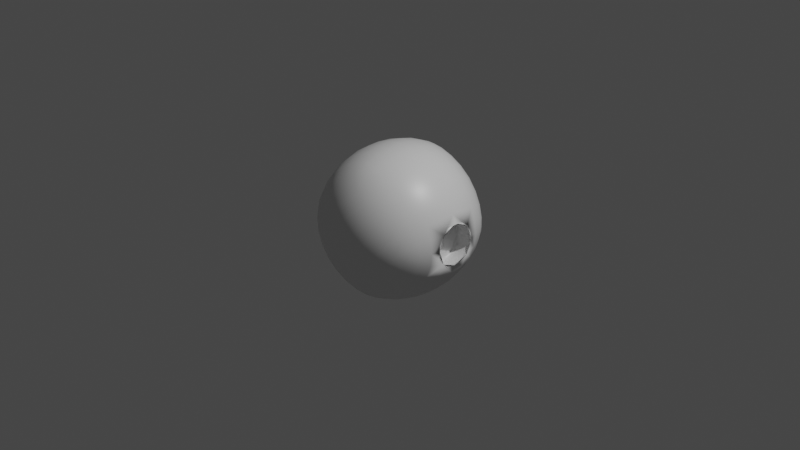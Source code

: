 # Source: howtofix.blend  (saved by Blender 2.82.7; exported with 4.5.12 LTS)
import bpy
from mathutils import Matrix  # noqa: F401  (used for matrix-valued properties, if any)

bpy.ops.wm.read_factory_settings(use_empty=True)
scene = bpy.context.scene
scene.name = 'Scene'

# ---- collections
col_collection = bpy.data.collections.new('Collection'); scene.collection.children.link(col_collection)

# ---- materials (node trees are filled in below, after node groups)
mat_material = bpy.data.materials.new('Material')
mat_material.alpha_threshold = 0.0
mat_material.use_transparent_shadow = False
mat_material.line_color = (0.0, 0.0, 0.0, 1.0)

# ---- material node trees
mat_material.use_nodes = True; mat_material.node_tree.nodes.clear()
_N = mat_material.node_tree.nodes; _L = mat_material.node_tree.links
n0 = _N.new('ShaderNodeOutputMaterial'); n0.name = 'Material Output'; n0.location = (300, 300)
n1 = _N.new('ShaderNodeBsdfPrincipled'); n1.name = 'Principled BSDF'; n1.location = (10, 300)
n1.distribution = 'GGX'
n1.subsurface_method = 'BURLEY'
n1.inputs[2].default_value = 0.4
n1.inputs[3].default_value = 1.45
n1.inputs[27].default_value = (0.0, 0.0, 0.0, 1.0)
n1.inputs[28].default_value = 1.0
_L.new(n1.outputs[0], n0.inputs[0])
n0.is_active_output = True

# ---- world
world_world = bpy.data.worlds.new('World'); scene.world = world_world
world_world.use_nodes = True; world_world.node_tree.nodes.clear()
_N = world_world.node_tree.nodes; _L = world_world.node_tree.links
n0 = _N.new('ShaderNodeOutputWorld'); n0.name = 'World Output'; n0.location = (300, 300)
n1 = _N.new('ShaderNodeBackground'); n1.name = 'Background'; n1.location = (10, 300)
n1.inputs[0].default_value = (0.05088, 0.05088, 0.05088, 1.0)
_L.new(n1.outputs[0], n0.inputs[0])
n0.is_active_output = True
world_world.color = (0.05088, 0.05088, 0.05088)
world_world.use_sun_shadow = False
world_world.sun_shadow_jitter_overblur = 0.0

# ---- cameras
cam_camera = bpy.data.cameras.new('Camera')
cam_camera.clip_end = 100.0
cam_camera.ortho_scale = 7.314

# ---- lights
light_light = bpy.data.lights.new('Light', 'POINT')
light_light.transmission_factor = 0.0
light_light.energy = 1000.0
light_light.shadow_soft_size = 0.1
light_light.shadow_maximum_resolution = 0.006
light_light.use_absolute_resolution = True

# ---- meshes
me_cube = bpy.data.meshes.new('Cube')
me_cube.from_pydata([(0.4266, 0.2319, 0.4266), (0.5426, 0.164, 0.3107), (0.5906, 2.969e-09, 0.2626), (0.5426, -0.164, 0.3107), (0.4266, -0.2319, 0.4266), (0.3107, -0.164, 0.5426), (0.2626, -2.87e-08, 0.5906), (0.3107, 0.164, 0.5426), (0.4586, 0.2274, 0.3947), (0.4893, 0.2141, 0.3639), (0.5177, 0.1927, 0.3355), (0.5129, 0.2319, 0.5129), (0.6262, 0.164, 0.3943), (0.5629, 0.1288, 0.2904), (0.578, 0.08868, 0.2752), (0.5874, 0.04518, 0.2659), (0.6754, 8.731e-09, 0.3475), (0.5874, -0.04518, 0.2659), (0.578, -0.08868, 0.2752), (0.5629, -0.1288, 0.2904), (0.6262, -0.164, 0.3943), (0.5177, -0.1927, 0.3355), (0.4893, -0.2141, 0.3639), (0.4586, -0.2274, 0.3947), (0.5129, -0.2319, 0.5129), (0.3947, -0.2274, 0.4586), (0.3639, -0.2141, 0.4893), (0.3355, -0.1927, 0.5177), (0.3943, -0.164, 0.6262), (0.2904, -0.1288, 0.5629), (0.2752, -0.08868, 0.578), (0.2659, -0.04518, 0.5874), (0.3475, -2.561e-08, 0.6754), (0.2659, 0.04518, 0.5874), (0.2752, 0.08868, 0.578), (0.2904, 0.1288, 0.5629), (0.3943, 0.164, 0.6262), (0.3355, 0.1927, 0.5177), (0.3639, 0.2141, 0.4893), (0.3947, 0.2274, 0.4586), (0.5441, 0.2274, 0.4802), (0.574, 0.2141, 0.4486), (0.6017, 0.1927, 0.4195), (0.6464, 0.1288, 0.3739), (0.6618, 0.08868, 0.359), (0.6717, 0.04518, 0.3502), (0.6717, -0.04518, 0.3502), (0.6618, -0.08868, 0.359), (0.6464, -0.1288, 0.3739), (0.6017, -0.1927, 0.4195), (0.574, -0.2141, 0.4486), (0.5441, -0.2274, 0.4802), (0.4802, -0.2274, 0.5441), (0.4486, -0.2141, 0.574), (0.4195, -0.1927, 0.6017), (0.3739, -0.1288, 0.6464), (0.359, -0.08868, 0.6618), (0.3502, -0.04518, 0.6717), (0.3502, 0.04518, 0.6717), (0.359, 0.08868, 0.6618), (0.3739, 0.1288, 0.6464), (0.4195, 0.1927, 0.6017), (0.4486, 0.2141, 0.574), (0.4802, 0.2274, 0.5441), (0.4266, -9.546e-09, 0.4266), (0.4266, 0.1755, 0.4266), (0.4652, 0.1316, 0.3881), (0.5144, 0.1241, 0.3389), (0.5197, 0.05451, 0.3336), (0.5507, -1.552e-10, 0.3025), (0.5197, -0.05451, 0.3336), (0.5144, -0.1241, 0.3389), (0.4652, -0.1316, 0.3881), (0.4266, -0.1755, 0.4266), (0.3881, -0.1316, 0.4652), (0.3389, -0.1241, 0.5144), (0.3336, -0.05451, 0.5197), (0.3025, -2.401e-08, 0.5507), (0.3336, 0.05451, 0.5197), (0.3389, 0.1241, 0.5144), (0.3881, 0.1316, 0.4652), (0.4846, 0.4846, 0.4846), (0.4846, 0.4846, -0.4846), (0.4846, -0.4846, 0.4846), (0.4846, -0.4846, -0.4846), (-0.4846, 0.4846, 0.4846), (-0.4846, 0.4846, -0.4846), (-0.4846, -0.4846, 0.4846), (-0.4846, -0.4846, -0.4846), (-0.5492, 0.2895, -0.5492), (-0.5802, 1.676e-08, -0.5802), (-0.5492, -0.2895, -0.5492), (0.2895, 0.5492, -0.5492), (1.024e-08, 0.5802, -0.5802), (-0.2895, 0.5492, -0.5492), (0.5492, 0.5492, 0.2895), (0.5802, 0.5802, 2.794e-09), (0.5492, 0.5492, -0.2895), (-0.5492, -0.5492, -0.2895), (-0.5802, -0.5802, 2.794e-09), (-0.5492, -0.5492, 0.2895), (0.5492, -0.5492, 0.2895), (0.5802, -0.5802, 2.794e-09), (0.5492, -0.5492, -0.2895), (-0.5492, 0.5492, 0.2895), (-0.5802, 0.5802, 2.794e-09), (-0.5492, 0.5492, -0.2895), (0.2895, -0.5492, 0.5492), (-2.794e-09, -0.5802, 0.5802), (-0.2895, -0.5492, 0.5492), (0.5472, 0.3039, 0.5472), (0.5472, -0.3039, 0.5472), (-0.2895, -0.5492, -0.5492), (-5.588e-09, -0.5802, -0.5802), (0.2895, -0.5492, -0.5492), (-0.5492, -0.2895, 0.5492), (-0.5802, -1.863e-09, 0.5802), (-0.5492, 0.2895, 0.5492), (-0.2895, 0.5492, 0.5492), (-2.328e-09, 0.5802, 0.5802), (0.2895, 0.5492, 0.5492), (0.5492, -0.2895, -0.5492), (0.5802, -1.863e-09, -0.5802), (0.5492, 0.2895, -0.5492), (0.3042, 0.3057, 0.6965), (0.0, 0.3179, 0.7458), (-0.305, 0.305, 0.6961), (0.3051, -5.588e-09, 0.7535), (-2.794e-09, 1.863e-09, 0.8016), (-0.3179, 1.863e-09, 0.7458), (0.3042, -0.3057, 0.6965), (-4.191e-09, -0.3179, 0.7458), (-0.305, -0.305, 0.6961), (0.305, -0.6961, -0.305), (0.3179, -0.7458, -2.794e-09), (0.305, -0.6961, 0.305), (-6.519e-09, -0.7458, -0.3179), (9.313e-09, -0.8016, 4.657e-09), (9.313e-10, -0.7458, 0.3179), (-0.305, -0.6961, -0.305), (-0.3179, -0.7458, 4.657e-09), (-0.305, -0.6961, 0.305), (-0.6961, -0.305, -0.305), (-0.7458, -0.3179, -3.725e-09), (-0.6961, -0.305, 0.305), (-0.7458, 1.397e-08, -0.3179), (-0.8016, 1.304e-08, 9.313e-10), (-0.7458, 1.863e-09, 0.3179), (-0.6961, 0.305, -0.305), (-0.7458, 0.3179, 4.657e-09), (-0.6961, 0.305, 0.305), (-0.305, 0.305, -0.6961), (-3.725e-09, 0.3179, -0.7458), (0.305, 0.305, -0.6961), (-0.3179, -6.519e-09, -0.7458), (1.863e-09, -5.588e-09, -0.8016), (0.3179, 1.863e-09, -0.7458), (-0.305, -0.305, -0.6961), (6.519e-09, -0.3179, -0.7458), (0.305, -0.305, -0.6961), (0.6961, 0.305, -0.305), (0.7458, 0.3179, -3.725e-09), (0.6965, 0.3057, 0.3042), (0.7458, -6.519e-09, -0.3179), (0.8016, 1.863e-09, 1.863e-09), (0.7535, 2.328e-09, 0.3051), (0.6961, -0.305, -0.305), (0.7458, -0.3179, 8.382e-09), (0.6965, -0.3057, 0.3042), (-0.305, 0.6961, -0.305), (-0.3179, 0.7458, -3.725e-09), (-0.305, 0.6961, 0.305), (1.397e-08, 0.7458, -0.3179), (2.049e-08, 0.8016, 1.863e-09), (-5.588e-09, 0.7458, 0.3179), (0.305, 0.6961, -0.305), (0.3179, 0.7458, 8.382e-09), (0.305, 0.6961, 0.305), (0.4192, 0.1338, 0.6836), (0.4363, 0.1631, 0.6669), (0.4015, -0.06418, 0.7066), (0.4075, -0.1004, 0.697), (0.4075, 0.1004, 0.697), (0.4015, 0.06418, 0.7066), (0.4032, -1.909e-08, 0.7151), (0.4842, -0.2048, 0.6261), (0.513, 0.2158, 0.6037), (0.4842, 0.2048, 0.6261), (0.4583, 0.187, 0.6475), (0.4363, -0.1631, 0.6669), (0.4583, -0.187, 0.6475), (0.4192, -0.1338, 0.6836), (0.6037, 0.2158, 0.513), (0.6261, 0.2048, 0.4842), (0.6037, -0.2158, 0.513), (0.5649, -0.2195, 0.5649), (0.5649, 0.2195, 0.5649), (0.513, -0.2158, 0.6037), (0.6836, 0.1338, 0.4192), (0.697, 0.1004, 0.4075), (0.6836, -0.1338, 0.4192), (0.6669, -0.1631, 0.4363), (0.6475, 0.187, 0.4583), (0.6669, 0.1631, 0.4363), (0.6475, -0.187, 0.4583), (0.6261, -0.2048, 0.4842), (0.7066, 0.06418, 0.4015), (0.7151, 8.848e-09, 0.4032), (0.7066, -0.06418, 0.4015), (0.697, -0.1004, 0.4075), (0.4427, 0.2308, 0.4106), (0.4742, 0.2218, 0.3791), (0.5039, 0.2044, 0.3494), (0.5307, 0.1792, 0.3226), (0.4717, 0.2319, 0.4717), (0.6538, 0.1638, 0.4221), (0.5873, 0.164, 0.3554), (0.5534, 0.1471, 0.2999), (0.5711, 0.1093, 0.2821), (0.5835, 0.06724, 0.2698), (0.5898, 0.02269, 0.2635), (0.7047, 9.895e-09, 0.3787), (0.6355, 6.345e-09, 0.3075), (0.5898, -0.02269, 0.2635), (0.5835, -0.06724, 0.2698), (0.5711, -0.1093, 0.2821), (0.5534, -0.1471, 0.2999), (0.6538, -0.1638, 0.4221), (0.5873, -0.164, 0.3554), (0.5307, -0.1792, 0.3226), (0.5039, -0.2044, 0.3494), (0.4742, -0.2218, 0.3791), (0.4427, -0.2308, 0.4106), (0.5459, -0.2304, 0.5459), (0.4717, -0.2319, 0.4717), (0.4106, -0.2308, 0.4427), (0.3791, -0.2218, 0.4742), (0.3494, -0.2044, 0.5039), (0.3226, -0.1792, 0.5307), (0.4221, -0.1638, 0.6538), (0.3554, -0.164, 0.5873), (0.2999, -0.1471, 0.5534), (0.2821, -0.1093, 0.5711), (0.2698, -0.06724, 0.5835), (0.2635, -0.02269, 0.5898), (0.3787, -2.317e-08, 0.7047), (0.3075, -2.712e-08, 0.6355), (0.2635, 0.02269, 0.5898), (0.2698, 0.06724, 0.5835), (0.2821, 0.1093, 0.5711), (0.2999, 0.1471, 0.5534), (0.4221, 0.1638, 0.6538), (0.3554, 0.164, 0.5873), (0.3226, 0.1792, 0.5307), (0.3494, 0.2044, 0.5039), (0.3791, 0.2218, 0.4742), (0.4106, 0.2308, 0.4427), (0.5592, 0.2218, 0.4641), (0.5882, 0.2044, 0.4336), (0.5287, 0.2308, 0.4966), (0.6144, 0.1792, 0.4063), (0.5625, 0.1927, 0.3803), (0.5342, 0.2141, 0.4088), (0.5036, 0.2274, 0.4397), (0.6548, 0.1093, 0.3657), (0.6675, 0.06724, 0.3538), (0.6369, 0.1471, 0.3834), (0.6745, 0.02269, 0.3481), (0.6322, 0.04518, 0.3107), (0.6228, 0.08868, 0.32), (0.6076, 0.1288, 0.3351), (0.6675, -0.06724, 0.3538), (0.6548, -0.1093, 0.3657), (0.6745, -0.02269, 0.3481), (0.6369, -0.1471, 0.3834), (0.6076, -0.1288, 0.3351), (0.6228, -0.08868, 0.32), (0.6322, -0.04518, 0.3107), (0.5882, -0.2044, 0.4336), (0.5592, -0.2218, 0.4641), (0.6144, -0.1792, 0.4063), (0.5287, -0.2308, 0.4966), (0.5036, -0.2274, 0.4397), (0.5342, -0.2141, 0.4088), (0.5625, -0.1927, 0.3803), (0.4641, -0.2218, 0.5592), (0.4336, -0.2044, 0.5882), (0.4966, -0.2308, 0.5287), (0.4063, -0.1792, 0.6144), (0.3803, -0.1927, 0.5625), (0.4088, -0.2141, 0.5342), (0.4397, -0.2274, 0.5036), (0.3657, -0.1093, 0.6548), (0.3538, -0.06724, 0.6675), (0.3834, -0.1471, 0.6369), (0.3481, -0.02269, 0.6745), (0.3107, -0.04518, 0.6322), (0.32, -0.08868, 0.6228), (0.3351, -0.1288, 0.6076), (0.3538, 0.06724, 0.6675), (0.3657, 0.1093, 0.6548), (0.3481, 0.02269, 0.6745), (0.3834, 0.1471, 0.6369), (0.3351, 0.1288, 0.6076), (0.32, 0.08868, 0.6228), (0.3107, 0.04518, 0.6322), (0.4336, 0.2044, 0.5882), (0.4641, 0.2218, 0.5592), (0.4063, 0.1792, 0.6144), (0.4966, 0.2308, 0.5287), (0.4397, 0.2274, 0.5036), (0.4088, 0.2141, 0.5342), (0.3803, 0.1927, 0.5625), (0.4445, 0.1503, 0.4087), (0.5144, 0.08835, 0.3388), (0.5329, -0.02534, 0.3204), (0.4891, -0.1242, 0.3642), (0.4087, -0.1503, 0.4445), (0.3388, -0.08835, 0.5144), (0.3204, 0.02534, 0.5329), (0.3642, 0.1242, 0.4891), (0.4891, 0.1242, 0.3642), (0.5329, 0.02534, 0.3204), (0.5144, -0.08835, 0.3388), (0.4445, -0.1503, 0.4087), (0.3642, -0.1242, 0.4891), (0.3204, -0.02534, 0.5329), (0.3388, 0.08835, 0.5144), (0.4087, 0.1503, 0.4445), (0.4503, 0.08084, 0.403), (0.4838, 0.03349, 0.3695), (0.4838, -0.03349, 0.3695), (0.4503, -0.08084, 0.403), (0.403, -0.08084, 0.4503), (0.3695, -0.03349, 0.4838), (0.3695, 0.03349, 0.4838), (0.403, 0.08084, 0.4503), (0.443, 0.2015, 0.4103), (0.4778, 0.1746, 0.3755), (0.4103, 0.2015, 0.443), (0.539, 0.1262, 0.3143), (0.5501, 0.07231, 0.3032), (0.5158, 0.1588, 0.3374), (0.5691, -0.02312, 0.2841), (0.5501, -0.07231, 0.3032), (0.5691, 0.02312, 0.2841), (0.5158, -0.1588, 0.3374), (0.4778, -0.1746, 0.3755), (0.539, -0.1262, 0.3143), (0.4103, -0.2015, 0.443), (0.3755, -0.1746, 0.4778), (0.443, -0.2015, 0.4103), (0.3143, -0.1262, 0.539), (0.3032, -0.07231, 0.5501), (0.3374, -0.1588, 0.5158), (0.2841, 0.02312, 0.5691), (0.3032, 0.07231, 0.5501), (0.2841, -0.02312, 0.5691), (0.3374, 0.1588, 0.5158), (0.3755, 0.1746, 0.4778), (0.3143, 0.1262, 0.539), (-0.5166, 0.4077, -0.5166), (-0.5718, 0.1499, -0.5718), (-0.5718, -0.1499, -0.5718), (-0.5166, -0.4077, -0.5166), (0.4077, 0.5166, -0.5166), (0.1499, 0.5718, -0.5718), (-0.1499, 0.5718, -0.5718), (-0.4077, 0.5166, -0.5166), (0.5166, 0.5166, 0.4077), (0.5718, 0.5718, 0.1499), (0.5718, 0.5718, -0.1499), (0.5166, 0.5166, -0.4077), (-0.5166, -0.5166, -0.4077), (-0.5718, -0.5718, -0.1499), (-0.5718, -0.5718, 0.1499), (-0.5166, -0.5166, 0.4077), (0.5166, -0.5166, 0.4077), (0.5718, -0.5718, 0.1499), (0.5718, -0.5718, -0.1499), (0.5166, -0.5166, -0.4077), (-0.5166, 0.5166, 0.4077), (-0.5718, 0.5718, 0.1499), (-0.5718, 0.5718, -0.1499), (-0.5166, 0.5166, -0.4077), (0.4077, -0.5166, 0.5166), (0.1499, -0.5718, 0.5718), (-0.1499, -0.5718, 0.5718), (-0.4077, -0.5166, 0.5166), (0.5163, 0.4095, 0.5163), (0.565, -0.2175, 0.565), (0.5163, -0.4095, 0.5163), (-0.4077, -0.5166, -0.5166), (-0.1499, -0.5718, -0.5718), (0.1499, -0.5718, -0.5718), (0.4077, -0.5166, -0.5166), (-0.5166, -0.4077, 0.5166), (-0.5718, -0.1499, 0.5718), (-0.5718, 0.1499, 0.5718), (-0.5166, 0.4077, 0.5166), (-0.4077, 0.5166, 0.5166), (-0.1499, 0.5718, 0.5718), (0.1499, 0.5718, 0.5718), (0.4077, 0.5166, 0.5166), (0.5166, -0.4077, -0.5166), (0.5718, -0.1499, -0.5718), (0.5718, 0.1499, -0.5718), (0.5166, 0.4077, -0.5166), (0.1564, 0.3142, 0.7332), (-0.1565, 0.3141, 0.7332), (0.3095, 0.158, 0.7357), (-4.657e-10, 0.1625, 0.7876), (-0.3141, 0.1565, 0.7332), (0.1609, 2.794e-09, 0.7886), (-0.1625, 4.424e-09, 0.7876), (0.3095, -0.158, 0.7357), (-4.657e-09, -0.1625, 0.7876), (-0.3141, -0.1565, 0.7332), (0.1564, -0.3142, 0.7332), (-0.1565, -0.3141, 0.7332), (0.2945, 0.4378, 0.6352), (-1.863e-09, 0.4591, 0.6763), (-0.2946, 0.4378, 0.6352), (-0.4378, 0.2946, 0.6352), (-0.4591, 4.424e-09, 0.6763), (-0.4378, -0.2946, 0.6352), (-0.2946, -0.4378, 0.6352), (-7.334e-09, -0.4591, 0.6763), (0.2945, -0.4378, 0.6352), (0.4357, -0.2995, 0.6354), (0.4017, -1.339e-08, 0.7152), (0.4357, 0.2995, 0.6354), (0.3141, -0.7332, -0.1565), (0.3141, -0.7332, 0.1565), (0.1565, -0.7332, -0.3141), (0.1625, -0.7876, 1.164e-10), (0.1565, -0.7332, 0.3141), (6.985e-10, -0.7876, -0.1625), (8.033e-09, -0.7876, 0.1625), (-0.1565, -0.7332, -0.3141), (-0.1625, -0.7876, 1.979e-09), (-0.1565, -0.7332, 0.3141), (-0.3141, -0.7332, -0.1565), (-0.3141, -0.7332, 0.1565), (0.4378, -0.6352, -0.2946), (0.4591, -0.6763, 1.979e-09), (0.4378, -0.6352, 0.2946), (0.2946, -0.6352, 0.4378), (6.985e-10, -0.6763, 0.4591), (-0.2946, -0.6352, 0.4378), (-0.4378, -0.6352, 0.2946), (-0.4591, -0.6763, 3.609e-09), (-0.4378, -0.6352, -0.2946), (-0.2946, -0.6352, -0.4378), (-9.197e-09, -0.6763, -0.4591), (0.2946, -0.6352, -0.4378), (-0.7332, -0.3141, -0.1565), (-0.7332, -0.3141, 0.1565), (-0.7332, -0.1565, -0.3141), (-0.7876, -0.1625, -3.609e-09), (-0.7332, -0.1565, 0.3141), (-0.7876, 1.42e-08, -0.1625), (-0.7876, 6.752e-09, 0.1625), (-0.7332, 0.1565, -0.3141), (-0.7876, 0.1625, 3.842e-09), (-0.7332, 0.1565, 0.3141), (-0.7332, 0.3141, -0.1565), (-0.7332, 0.3141, 0.1565), (-0.6352, -0.4378, -0.2946), (-0.6763, -0.4591, 0.0), (-0.6352, -0.4378, 0.2946), (-0.6352, -0.2946, 0.4378), (-0.6763, 3.027e-09, 0.4591), (-0.6352, 0.2946, 0.4378), (-0.6352, 0.4378, 0.2946), (-0.6763, 0.4591, 7.334e-09), (-0.6352, 0.4378, -0.2946), (-0.6352, 0.2946, -0.4378), (-0.6763, 1.292e-08, -0.4591), (-0.6352, -0.2946, -0.4378), (-0.1565, 0.3141, -0.7332), (0.1565, 0.3141, -0.7332), (-0.3141, 0.1565, -0.7332), (-1.63e-09, 0.1625, -0.7876), (0.3141, 0.1565, -0.7332), (-0.1625, -3.027e-09, -0.7876), (0.1625, 6.985e-10, -0.7876), (-0.3141, -0.1565, -0.7332), (7.334e-09, -0.1625, -0.7876), (0.3141, -0.1565, -0.7332), (-0.1565, -0.3141, -0.7332), (0.1565, -0.3141, -0.7332), (-0.2946, 0.4378, -0.6352), (3.725e-09, 0.4591, -0.6763), (0.2946, 0.4378, -0.6352), (0.4378, 0.2946, -0.6352), (0.4591, 6.985e-10, -0.6763), (0.4378, -0.2946, -0.6352), (0.2946, -0.4378, -0.6352), (3.609e-09, -0.4591, -0.6763), (-0.2946, -0.4378, -0.6352), (-0.4378, -0.2946, -0.6352), (-0.4591, -1.746e-09, -0.6763), (-0.4378, 0.2946, -0.6352), (0.7332, 0.3141, -0.1565), (0.7332, 0.3142, 0.1564), (0.7332, 0.1565, -0.3141), (0.7876, 0.1625, -1.63e-09), (0.7357, 0.158, 0.3095), (0.7876, 6.985e-10, -0.1625), (0.7886, 0.0, 0.1609), (0.7332, -0.1565, -0.3141), (0.7876, -0.1625, 7.567e-09), (0.7357, -0.158, 0.3095), (0.7332, -0.3141, -0.1565), (0.7332, -0.3142, 0.1564), (0.6352, 0.4378, -0.2946), (0.6763, 0.4591, 1.863e-09), (0.6352, 0.4378, 0.2945), (0.6354, 0.2995, 0.4357), (0.7152, 1.397e-09, 0.4017), (0.6354, -0.2995, 0.4357), (0.6352, -0.4378, 0.2945), (0.6763, -0.4591, 8.382e-09), (0.6352, -0.4378, -0.2946), (0.6352, -0.2946, -0.4378), (0.6763, -5.472e-09, -0.4591), (0.6352, 0.2946, -0.4378), (-0.3141, 0.7332, -0.1565), (-0.3141, 0.7332, 0.1565), (-0.1565, 0.7332, -0.3141), (-0.1625, 0.7876, -3.492e-09), (-0.1565, 0.7332, 0.3141), (1.42e-08, 0.7876, -0.1625), (6.752e-09, 0.7876, 0.1625), (0.1565, 0.7332, -0.3141), (0.1625, 0.7876, 7.567e-09), (0.1565, 0.7332, 0.3141), (0.3141, 0.7332, -0.1565), (0.3141, 0.7332, 0.1565), (-0.4378, 0.6352, -0.2946), (-0.4591, 0.6763, 0.0), (-0.4378, 0.6352, 0.2946), (-0.2946, 0.6352, 0.4378), (-4.424e-09, 0.6763, 0.4591), (0.2946, 0.6352, 0.4378), (0.4378, 0.6352, 0.2946), (0.4591, 0.6763, 1.106e-08), (0.4378, 0.6352, -0.2946), (0.2946, 0.6352, -0.4378), (1.292e-08, 0.6763, -0.4591), (-0.2946, 0.6352, -0.4378), (0.4311, 0.1502, 0.6768), (0.4182, 0.1222, 0.6902), (0.4182, -0.1222, 0.6902), (0.4104, 0.09122, 0.7006), (0.4078, 0.05574, 0.7082), (0.4078, -0.05574, 0.7082), (0.4104, -0.09122, 0.7006), (0.4945, 0.2053, 0.6233), (0.4699, 0.1924, 0.6427), (0.4485, -0.1738, 0.6608), (0.4699, -0.1924, 0.6427), (0.4485, 0.1738, 0.6608), (0.4311, -0.1502, 0.6768), (0.602, 0.2122, 0.5233), (0.6233, 0.2053, 0.4945), (0.6233, -0.2053, 0.4945), (0.602, -0.2122, 0.5233), (0.5233, 0.2122, 0.602), (0.4945, -0.2053, 0.6233), (0.5233, -0.2122, 0.602), (0.6768, 0.1502, 0.4311), (0.6902, 0.1222, 0.4182), (0.6902, -0.1222, 0.4182), (0.6768, -0.1502, 0.4311), (0.6427, 0.1924, 0.4699), (0.6608, 0.1738, 0.4485), (0.6608, -0.1738, 0.4485), (0.6427, -0.1924, 0.4699), (0.7006, 0.09122, 0.4104), (0.7082, 0.05574, 0.4078), (0.7082, -0.05574, 0.4078), (0.7006, -0.09122, 0.4104), (0.5093, -0.2255, 0.5774), (0.5774, -0.2255, 0.5093), (0.4473, 0.1918, 0.6306), (0.4768, -0.2126, 0.6048), (0.4021, 0.1296, 0.6734), (0.4768, 0.2126, 0.6048), (0.6734, 0.1296, 0.4021), (0.6306, 0.1918, 0.4473), (0.6887, 0.09052, 0.3881), (0.3804, -0.04817, 0.6994), (0.6306, -0.1918, 0.4473), (0.6734, -0.1296, 0.4021), (0.5459, 0.2304, 0.5459), (0.3804, 0.04817, 0.6994), (0.6048, -0.2126, 0.4768), (0.3881, 0.09052, 0.6887), (0.5774, 0.2255, 0.5093), (0.565, 0.2175, 0.565), (0.4021, -0.1296, 0.6734), (0.6048, 0.2126, 0.4768), (0.4473, -0.1918, 0.6306), (0.3881, -0.09052, 0.6887), (0.5093, 0.2255, 0.5774), (0.6994, -0.04817, 0.3804), (0.6994, 0.04817, 0.3804), (0.6887, -0.09052, 0.3881), (0.5919, 0.2196, 0.4924), (0.6185, 0.2028, 0.4615), (0.4877, 0.2308, 0.4556), (0.564, 0.2284, 0.5261), (0.6429, 0.1785, 0.4342), (0.5754, 0.1792, 0.3674), (0.5487, 0.2044, 0.3942), (0.5191, 0.2218, 0.424), (0.6816, 0.111, 0.3948), (0.6946, 0.07036, 0.384), (0.5981, 0.1471, 0.3446), (0.6642, 0.1475, 0.4117), (0.7027, 0.02684, 0.3796), (0.6347, 0.02269, 0.3083), (0.6283, 0.06724, 0.3146), (0.6159, 0.1093, 0.3269), (0.6946, -0.07036, 0.384), (0.6816, -0.111, 0.3948), (0.6347, -0.02269, 0.3083), (0.7027, -0.02684, 0.3796), (0.6642, -0.1475, 0.4117), (0.5981, -0.1471, 0.3446), (0.6159, -0.1093, 0.3269), (0.6283, -0.06724, 0.3146), (0.6185, -0.2028, 0.4615), (0.5919, -0.2196, 0.4924), (0.5754, -0.1792, 0.3674), (0.6429, -0.1785, 0.4342), (0.564, -0.2284, 0.5261), (0.4877, -0.2308, 0.4556), (0.5191, -0.2218, 0.424), (0.5487, -0.2044, 0.3942), (0.4924, -0.2196, 0.5919), (0.4615, -0.2028, 0.6185), (0.4556, -0.2308, 0.4877), (0.5261, -0.2284, 0.564), (0.4342, -0.1785, 0.6429), (0.3674, -0.1792, 0.5754), (0.3942, -0.2044, 0.5487), (0.424, -0.2218, 0.5191), (0.3948, -0.111, 0.6816), (0.384, -0.07036, 0.6946), (0.3446, -0.1471, 0.5981), (0.4117, -0.1475, 0.6642), (0.3796, -0.02684, 0.7027), (0.3083, -0.02269, 0.6347), (0.3146, -0.06724, 0.6283), (0.3269, -0.1093, 0.6159), (0.384, 0.07036, 0.6946), (0.3948, 0.111, 0.6816), (0.3083, 0.02269, 0.6347), (0.3796, 0.02684, 0.7027), (0.4117, 0.1475, 0.6642), (0.3446, 0.1471, 0.5981), (0.3269, 0.1093, 0.6159), (0.3146, 0.06724, 0.6283), (0.4615, 0.2028, 0.6185), (0.4924, 0.2196, 0.5919), (0.3674, 0.1792, 0.5754), (0.4342, 0.1785, 0.6429), (0.5261, 0.2284, 0.564), (0.4556, 0.2308, 0.4877), (0.424, 0.2218, 0.5191), (0.3942, 0.2044, 0.5487), (0.4266, 0.1112, 0.4266), (0.4822, 0.07863, 0.371), (0.5053, -5.2e-09, 0.348), (0.4822, -0.07863, 0.371), (0.4266, -0.1112, 0.4266), (0.371, -0.07863, 0.4822), (0.348, -1.763e-08, 0.5053), (0.371, 0.07863, 0.4822), (0.4266, 0.2162, 0.4266), (0.4599, 0.187, 0.3933), (0.3933, 0.187, 0.4599), (0.5347, 0.1529, 0.3185), (0.5437, 0.09897, 0.3096), (0.4966, 0.1655, 0.3566), (0.5795, 2.813e-09, 0.2737), (0.5589, -0.04708, 0.2944), (0.5589, 0.04708, 0.2944), (0.5347, -0.1529, 0.3185), (0.4966, -0.1655, 0.3566), (0.5437, -0.09897, 0.3096), (0.4266, -0.2162, 0.4266), (0.3933, -0.187, 0.4599), (0.4599, -0.187, 0.3933), (0.3185, -0.1529, 0.5347), (0.3096, -0.09897, 0.5437), (0.3566, -0.1655, 0.4966), (0.2737, -2.816e-08, 0.5795), (0.2944, 0.04708, 0.5589), (0.2944, -0.04708, 0.5589), (0.3185, 0.1529, 0.5347), (0.3566, 0.1655, 0.4966), (0.3096, 0.09897, 0.5437), (0.1601, 0.1609, 0.7743), (-0.1607, 0.1607, 0.7739), (0.1601, -0.1609, 0.7743), (-0.1607, -0.1607, 0.7739), (0.4183, 0.4191, 0.5866), (0.152, 0.4531, 0.6656), (-0.152, 0.4531, 0.6656), (-0.4185, 0.4185, 0.5865), (-0.4531, 0.152, 0.6656), (-0.4531, -0.152, 0.6656), (-0.4185, -0.4185, 0.5865), (-0.152, -0.4531, 0.6656), (0.152, -0.4531, 0.6656), (0.4183, -0.4191, 0.5866), (0.4495, 0.1588, 0.6734), (0.1607, -0.7739, -0.1607), (0.1607, -0.7739, 0.1607), (-0.1607, -0.7739, -0.1607), (-0.1607, -0.7739, 0.1607), (0.4185, -0.5865, -0.4185), (0.4531, -0.6656, -0.152), (0.4531, -0.6656, 0.152), (0.4185, -0.5865, 0.4185), (0.152, -0.6656, 0.4531), (-0.152, -0.6656, 0.4531), (-0.4185, -0.5865, 0.4185), (-0.4531, -0.6656, 0.152), (-0.4531, -0.6656, -0.152), (-0.4185, -0.5865, -0.4185), (-0.152, -0.6656, -0.4531), (0.152, -0.6656, -0.4531), (-0.7739, -0.1607, -0.1607), (-0.7739, -0.1607, 0.1607), (-0.7739, 0.1607, -0.1607), (-0.7739, 0.1607, 0.1607), (-0.5865, -0.4185, -0.4185), (-0.6656, -0.4531, -0.152), (-0.6656, -0.4531, 0.152), (-0.5865, -0.4185, 0.4185), (-0.6656, -0.152, 0.4531), (-0.6656, 0.152, 0.4531), (-0.5865, 0.4185, 0.4185), (-0.6656, 0.4531, 0.152), (-0.6656, 0.4531, -0.152), (-0.5865, 0.4185, -0.4185), (-0.6656, 0.152, -0.4531), (-0.6656, -0.152, -0.4531), (-0.1607, 0.1607, -0.7739), (0.1607, 0.1607, -0.7739), (-0.1607, -0.1607, -0.7739), (0.1607, -0.1607, -0.7739), (-0.4185, 0.4185, -0.5865), (-0.152, 0.4531, -0.6656), (0.152, 0.4531, -0.6656), (0.4185, 0.4185, -0.5865), (0.4531, 0.152, -0.6656), (0.4531, -0.152, -0.6656), (0.4185, -0.4185, -0.5865), (0.152, -0.4531, -0.6656), (-0.152, -0.4531, -0.6656), (-0.4185, -0.4185, -0.5865), (-0.4531, -0.152, -0.6656), (-0.4531, 0.152, -0.6656), (0.7739, 0.1607, -0.1607), (0.7743, 0.1609, 0.1601), (0.7739, -0.1607, -0.1607), (0.7743, -0.1609, 0.1601), (0.5865, 0.4185, -0.4185), (0.6656, 0.4531, -0.152), (0.6656, 0.4531, 0.152), (0.5866, 0.4191, 0.4183), (0.6734, 0.1588, 0.4495), (0.6734, -0.1588, 0.4495), (0.5866, -0.4191, 0.4183), (0.6656, -0.4531, 0.152), (0.6656, -0.4531, -0.152), (0.5865, -0.4185, -0.4185), (0.6656, -0.152, -0.4531), (0.6656, 0.152, -0.4531), (-0.1607, 0.7739, -0.1607), (-0.1607, 0.7739, 0.1607), (0.1607, 0.7739, -0.1607), (0.1607, 0.7739, 0.1607), (-0.4185, 0.5865, -0.4185), (-0.4531, 0.6656, -0.152), (-0.4531, 0.6656, 0.152), (-0.4185, 0.5865, 0.4185), (-0.152, 0.6656, 0.4531), (0.152, 0.6656, 0.4531), (0.4185, 0.5865, 0.4185), (0.4531, 0.6656, 0.152), (0.4531, 0.6656, -0.152), (0.4185, 0.5865, -0.4185), (0.152, 0.6656, -0.4531), (-0.152, 0.6656, -0.4531), (0.4495, -0.1588, 0.6734)], [], [(40, 257, 610, 600), (257, 41, 603, 610), (610, 603, 193, 566), (600, 610, 566, 192), (41, 258, 611, 603), (258, 42, 591, 611), (611, 591, 202, 576), (603, 611, 576, 193), (0, 210, 612, 214), (210, 8, 263, 612), (612, 263, 40, 259), (214, 612, 259, 11), (11, 259, 613, 596), (259, 40, 600, 613), (613, 600, 192, 565), (596, 613, 565, 196), (42, 260, 614, 591), (260, 12, 215, 614), (614, 215, 203, 577), (591, 614, 577, 202), (10, 213, 615, 261), (213, 1, 216, 615), (615, 216, 12, 260), (261, 615, 260, 42), (9, 212, 616, 262), (212, 10, 261, 616), (616, 261, 42, 258), (262, 616, 258, 41), (8, 211, 617, 263), (211, 9, 262, 617), (617, 262, 41, 257), (263, 617, 257, 40), (43, 264, 618, 590), (264, 44, 592, 618), (618, 592, 199, 573), (590, 618, 573, 198), (44, 265, 619, 592), (265, 45, 608, 619), (619, 608, 206, 580), (592, 619, 580, 199), (1, 217, 620, 216), (217, 13, 270, 620), (620, 270, 43, 266), (216, 620, 266, 12), (12, 266, 621, 215), (266, 43, 590, 621), (621, 590, 198, 572), (215, 621, 572, 203), (45, 267, 622, 608), (267, 16, 221, 622), (622, 221, 207, 581), (608, 622, 581, 206), (15, 220, 623, 268), (220, 2, 222, 623), (623, 222, 16, 267), (268, 623, 267, 45), (14, 219, 624, 269), (219, 15, 268, 624), (624, 268, 45, 265), (269, 624, 265, 44), (13, 218, 625, 270), (218, 14, 269, 625), (625, 269, 44, 264), (270, 625, 264, 43), (46, 271, 626, 607), (271, 47, 609, 626), (626, 609, 209, 583), (607, 626, 583, 208), (47, 272, 627, 609), (272, 48, 595, 627), (627, 595, 200, 574), (609, 627, 574, 209), (2, 223, 628, 222), (223, 17, 277, 628), (628, 277, 46, 273), (222, 628, 273, 16), (16, 273, 629, 221), (273, 46, 607, 629), (629, 607, 208, 582), (221, 629, 582, 207), (48, 274, 630, 595), (274, 20, 227, 630), (630, 227, 201, 575), (595, 630, 575, 200), (19, 226, 631, 275), (226, 3, 228, 631), (631, 228, 20, 274), (275, 631, 274, 48), (18, 225, 632, 276), (225, 19, 275, 632), (632, 275, 48, 272), (276, 632, 272, 47), (17, 224, 633, 277), (224, 18, 276, 633), (633, 276, 47, 271), (277, 633, 271, 46), (49, 278, 634, 594), (278, 50, 598, 634), (634, 598, 205, 579), (594, 634, 579, 204), (50, 279, 635, 598), (279, 51, 585, 635), (635, 585, 194, 567), (598, 635, 567, 205), (3, 229, 636, 228), (229, 21, 284, 636), (636, 284, 49, 280), (228, 636, 280, 20), (20, 280, 637, 227), (280, 49, 594, 637), (637, 594, 204, 578), (227, 637, 578, 201), (51, 281, 638, 585), (281, 24, 233, 638), (638, 233, 195, 568), (585, 638, 568, 194), (23, 232, 639, 282), (232, 4, 234, 639), (639, 234, 24, 281), (282, 639, 281, 51), (22, 231, 640, 283), (231, 23, 282, 640), (640, 282, 51, 279), (283, 640, 279, 50), (21, 230, 641, 284), (230, 22, 283, 641), (641, 283, 50, 278), (284, 641, 278, 49), (52, 285, 642, 584), (285, 53, 587, 642), (642, 587, 185, 570), (584, 642, 570, 197), (53, 286, 643, 587), (286, 54, 604, 643), (643, 604, 190, 562), (587, 643, 562, 185), (4, 235, 644, 234), (235, 25, 291, 644), (644, 291, 52, 287), (234, 644, 287, 24), (24, 287, 645, 233), (287, 52, 584, 645), (645, 584, 197, 571), (233, 645, 571, 195), (54, 288, 646, 604), (288, 28, 239, 646), (646, 239, 189, 561), (604, 646, 561, 190), (27, 238, 647, 289), (238, 5, 240, 647), (647, 240, 28, 288), (289, 647, 288, 54), (26, 237, 648, 290), (237, 27, 289, 648), (648, 289, 54, 286), (290, 648, 286, 53), (25, 236, 649, 291), (236, 26, 290, 649), (649, 290, 53, 285), (291, 649, 285, 52), (55, 292, 650, 602), (292, 56, 605, 650), (650, 605, 181, 554), (602, 650, 554, 191), (56, 293, 651, 605), (293, 57, 593, 651), (651, 593, 180, 558), (605, 651, 558, 181), (5, 241, 652, 240), (241, 29, 298, 652), (652, 298, 55, 294), (240, 652, 294, 28), (28, 294, 653, 239), (294, 55, 602, 653), (653, 602, 191, 564), (239, 653, 564, 189), (57, 295, 654, 593), (295, 32, 245, 654), (654, 245, 184, 557), (593, 654, 557, 180), (31, 244, 655, 296), (244, 6, 246, 655), (655, 246, 32, 295), (296, 655, 295, 57), (30, 243, 656, 297), (243, 31, 296, 656), (656, 296, 57, 293), (297, 656, 293, 56), (29, 242, 657, 298), (242, 30, 297, 657), (657, 297, 56, 292), (298, 657, 292, 55), (58, 299, 658, 597), (299, 59, 599, 658), (658, 599, 182, 555), (597, 658, 555, 183), (59, 300, 659, 599), (300, 60, 588, 659), (659, 588, 178, 553), (599, 659, 553, 182), (6, 247, 660, 246), (247, 33, 305, 660), (660, 305, 58, 301), (246, 660, 301, 32), (32, 301, 661, 245), (301, 58, 597, 661), (661, 597, 183, 556), (245, 661, 556, 184), (60, 302, 662, 588), (302, 36, 251, 662), (662, 251, 179, 552), (588, 662, 552, 178), (35, 250, 663, 303), (250, 7, 252, 663), (663, 252, 36, 302), (303, 663, 302, 60), (34, 249, 664, 304), (249, 35, 303, 664), (664, 303, 60, 300), (304, 664, 300, 59), (33, 248, 665, 305), (248, 34, 304, 665), (665, 304, 59, 299), (305, 665, 299, 58), (61, 306, 666, 586), (306, 62, 589, 666), (666, 589, 187, 560), (586, 666, 560, 188), (62, 307, 667, 589), (307, 63, 606, 667), (667, 606, 186, 559), (589, 667, 559, 187), (7, 253, 668, 252), (253, 37, 312, 668), (668, 312, 61, 308), (252, 668, 308, 36), (36, 308, 669, 251), (308, 61, 586, 669), (669, 586, 188, 563), (251, 669, 563, 179), (63, 309, 670, 606), (309, 11, 596, 670), (670, 596, 196, 569), (606, 670, 569, 186), (39, 256, 671, 310), (256, 0, 214, 671), (671, 214, 11, 309), (310, 671, 309, 63), (38, 255, 672, 311), (255, 39, 310, 672), (672, 310, 63, 307), (311, 672, 307, 62), (37, 254, 673, 312), (254, 38, 311, 673), (673, 311, 62, 306), (312, 673, 306, 61), (65, 328, 674, 313), (328, 80, 336, 674), (674, 336, 64, 329), (313, 674, 329, 66), (67, 321, 675, 314), (321, 66, 329, 675), (675, 329, 64, 330), (314, 675, 330, 68), (69, 322, 676, 315), (322, 68, 330, 676), (676, 330, 64, 331), (315, 676, 331, 70), (71, 323, 677, 316), (323, 70, 331, 677), (677, 331, 64, 332), (316, 677, 332, 72), (73, 324, 678, 317), (324, 72, 332, 678), (678, 332, 64, 333), (317, 678, 333, 74), (75, 325, 679, 318), (325, 74, 333, 679), (679, 333, 64, 334), (318, 679, 334, 76), (77, 326, 680, 319), (326, 76, 334, 680), (680, 334, 64, 335), (319, 680, 335, 78), (79, 327, 681, 320), (327, 78, 335, 681), (681, 335, 64, 336), (320, 681, 336, 80), (0, 256, 682, 210), (256, 39, 339, 682), (682, 339, 65, 337), (210, 682, 337, 8), (8, 337, 683, 211), (337, 65, 313, 683), (683, 313, 66, 338), (211, 683, 338, 9), (39, 255, 684, 339), (255, 38, 359, 684), (684, 359, 80, 328), (339, 684, 328, 65), (1, 213, 685, 217), (213, 10, 342, 685), (685, 342, 67, 340), (217, 685, 340, 13), (13, 340, 686, 218), (340, 67, 314, 686), (686, 314, 68, 341), (218, 686, 341, 14), (10, 212, 687, 342), (212, 9, 338, 687), (687, 338, 66, 321), (342, 687, 321, 67), (2, 220, 688, 223), (220, 15, 345, 688), (688, 345, 69, 343), (223, 688, 343, 17), (17, 343, 689, 224), (343, 69, 315, 689), (689, 315, 70, 344), (224, 689, 344, 18), (15, 219, 690, 345), (219, 14, 341, 690), (690, 341, 68, 322), (345, 690, 322, 69), (3, 226, 691, 229), (226, 19, 348, 691), (691, 348, 71, 346), (229, 691, 346, 21), (21, 346, 692, 230), (346, 71, 316, 692), (692, 316, 72, 347), (230, 692, 347, 22), (19, 225, 693, 348), (225, 18, 344, 693), (693, 344, 70, 323), (348, 693, 323, 71), (4, 232, 694, 235), (232, 23, 351, 694), (694, 351, 73, 349), (235, 694, 349, 25), (25, 349, 695, 236), (349, 73, 317, 695), (695, 317, 74, 350), (236, 695, 350, 26), (23, 231, 696, 351), (231, 22, 347, 696), (696, 347, 72, 324), (351, 696, 324, 73), (5, 238, 697, 241), (238, 27, 354, 697), (697, 354, 75, 352), (241, 697, 352, 29), (29, 352, 698, 242), (352, 75, 318, 698), (698, 318, 76, 353), (242, 698, 353, 30), (27, 237, 699, 354), (237, 26, 350, 699), (699, 350, 74, 325), (354, 699, 325, 75), (6, 244, 700, 247), (244, 31, 357, 700), (700, 357, 77, 355), (247, 700, 355, 33), (33, 355, 701, 248), (355, 77, 319, 701), (701, 319, 78, 356), (248, 701, 356, 34), (31, 243, 702, 357), (243, 30, 353, 702), (702, 353, 76, 326), (357, 702, 326, 77), (7, 250, 703, 253), (250, 35, 360, 703), (703, 360, 79, 358), (253, 703, 358, 37), (37, 358, 704, 254), (358, 79, 320, 704), (704, 320, 80, 359), (254, 704, 359, 38), (35, 249, 705, 360), (249, 34, 356, 705), (705, 356, 78, 327), (360, 705, 327, 79), (124, 408, 706, 410), (408, 125, 411, 706), (706, 411, 128, 413), (410, 706, 413, 127), (125, 409, 707, 411), (409, 126, 412, 707), (707, 412, 129, 414), (411, 707, 414, 128), (127, 413, 708, 415), (413, 128, 416, 708), (708, 416, 131, 418), (415, 708, 418, 130), (128, 414, 709, 416), (414, 129, 417, 709), (709, 417, 132, 419), (416, 709, 419, 131), (81, 403, 710, 389), (403, 120, 420, 710), (710, 420, 124, 431), (389, 710, 431, 110), (120, 402, 711, 420), (402, 119, 421, 711), (711, 421, 125, 408), (420, 711, 408, 124), (119, 401, 712, 421), (401, 118, 422, 712), (712, 422, 126, 409), (421, 712, 409, 125), (118, 400, 713, 422), (400, 85, 399, 713), (713, 399, 117, 423), (422, 713, 423, 126), (126, 423, 714, 412), (423, 117, 398, 714), (714, 398, 116, 424), (412, 714, 424, 129), (129, 424, 715, 417), (424, 116, 397, 715), (715, 397, 115, 425), (417, 715, 425, 132), (132, 425, 716, 426), (425, 115, 396, 716), (716, 396, 87, 388), (426, 716, 388, 109), (131, 419, 717, 427), (419, 132, 426, 717), (717, 426, 109, 387), (427, 717, 387, 108), (130, 418, 718, 428), (418, 131, 427, 718), (718, 427, 108, 386), (428, 718, 386, 107), (111, 429, 719, 391), (429, 130, 428, 719), (719, 428, 107, 385), (391, 719, 385, 83), (127, 430, 720, 410), (601, 777, 519, 110), (777, 508, 162, 519), (184, 556, 720, 430), (183, 555, 720, 556), (182, 553, 720, 555), (178, 552, 720, 553), (179, 563, 720, 552), (188, 560, 720, 563), (187, 559, 720, 560), (186, 569, 720, 559), (196, 601, 720, 569), (133, 432, 721, 434), (432, 134, 435, 721), (721, 435, 137, 437), (434, 721, 437, 136), (134, 433, 722, 435), (433, 135, 436, 722), (722, 436, 138, 438), (435, 722, 438, 137), (136, 437, 723, 439), (437, 137, 440, 723), (723, 440, 140, 442), (439, 723, 442, 139), (137, 438, 724, 440), (438, 138, 441, 724), (724, 441, 141, 443), (440, 724, 443, 140), (84, 380, 725, 395), (380, 103, 444, 725), (725, 444, 133, 455), (395, 725, 455, 114), (103, 379, 726, 444), (379, 102, 445, 726), (726, 445, 134, 432), (444, 726, 432, 133), (102, 378, 727, 445), (378, 101, 446, 727), (727, 446, 135, 433), (445, 727, 433, 134), (101, 377, 728, 446), (377, 83, 385, 728), (728, 385, 107, 447), (446, 728, 447, 135), (135, 447, 729, 436), (447, 107, 386, 729), (729, 386, 108, 448), (436, 729, 448, 138), (138, 448, 730, 441), (448, 108, 387, 730), (730, 387, 109, 449), (441, 730, 449, 141), (141, 449, 731, 450), (449, 109, 388, 731), (731, 388, 87, 376), (450, 731, 376, 100), (140, 443, 732, 451), (443, 141, 450, 732), (732, 450, 100, 375), (451, 732, 375, 99), (139, 442, 733, 452), (442, 140, 451, 733), (733, 451, 99, 374), (452, 733, 374, 98), (112, 453, 734, 392), (453, 139, 452, 734), (734, 452, 98, 373), (392, 734, 373, 88), (113, 454, 735, 393), (454, 136, 439, 735), (735, 439, 139, 453), (393, 735, 453, 112), (114, 455, 736, 394), (455, 133, 434, 736), (736, 434, 136, 454), (394, 736, 454, 113), (142, 456, 737, 458), (456, 143, 459, 737), (737, 459, 146, 461), (458, 737, 461, 145), (143, 457, 738, 459), (457, 144, 460, 738), (738, 460, 147, 462), (459, 738, 462, 146), (145, 461, 739, 463), (461, 146, 464, 739), (739, 464, 149, 466), (463, 739, 466, 148), (146, 462, 740, 464), (462, 147, 465, 740), (740, 465, 150, 467), (464, 740, 467, 149), (88, 373, 741, 364), (373, 98, 468, 741), (741, 468, 142, 479), (364, 741, 479, 91), (98, 374, 742, 468), (374, 99, 469, 742), (742, 469, 143, 456), (468, 742, 456, 142), (99, 375, 743, 469), (375, 100, 470, 743), (743, 470, 144, 457), (469, 743, 457, 143), (100, 376, 744, 470), (376, 87, 396, 744), (744, 396, 115, 471), (470, 744, 471, 144), (144, 471, 745, 460), (471, 115, 397, 745), (745, 397, 116, 472), (460, 745, 472, 147), (147, 472, 746, 465), (472, 116, 398, 746), (746, 398, 117, 473), (465, 746, 473, 150), (150, 473, 747, 474), (473, 117, 399, 747), (747, 399, 85, 381), (474, 747, 381, 104), (149, 467, 748, 475), (467, 150, 474, 748), (748, 474, 104, 382), (475, 748, 382, 105), (148, 466, 749, 476), (466, 149, 475, 749), (749, 475, 105, 383), (476, 749, 383, 106), (89, 477, 750, 361), (477, 148, 476, 750), (750, 476, 106, 384), (361, 750, 384, 86), (90, 478, 751, 362), (478, 145, 463, 751), (751, 463, 148, 477), (362, 751, 477, 89), (91, 479, 752, 363), (479, 142, 458, 752), (752, 458, 145, 478), (363, 752, 478, 90), (151, 480, 753, 482), (480, 152, 483, 753), (753, 483, 155, 485), (482, 753, 485, 154), (152, 481, 754, 483), (481, 153, 484, 754), (754, 484, 156, 486), (483, 754, 486, 155), (154, 485, 755, 487), (485, 155, 488, 755), (755, 488, 158, 490), (487, 755, 490, 157), (155, 486, 756, 488), (486, 156, 489, 756), (756, 489, 159, 491), (488, 756, 491, 158), (86, 368, 757, 361), (368, 94, 492, 757), (757, 492, 151, 503), (361, 757, 503, 89), (94, 367, 758, 492), (367, 93, 493, 758), (758, 493, 152, 480), (492, 758, 480, 151), (93, 366, 759, 493), (366, 92, 494, 759), (759, 494, 153, 481), (493, 759, 481, 152), (92, 365, 760, 494), (365, 82, 407, 760), (760, 407, 123, 495), (494, 760, 495, 153), (153, 495, 761, 484), (495, 123, 406, 761), (761, 406, 122, 496), (484, 761, 496, 156), (156, 496, 762, 489), (496, 122, 405, 762), (762, 405, 121, 497), (489, 762, 497, 159), (159, 497, 763, 498), (497, 121, 404, 763), (763, 404, 84, 395), (498, 763, 395, 114), (158, 491, 764, 499), (491, 159, 498, 764), (764, 498, 114, 394), (499, 764, 394, 113), (157, 490, 765, 500), (490, 158, 499, 765), (765, 499, 113, 393), (500, 765, 393, 112), (91, 501, 766, 364), (501, 157, 500, 766), (766, 500, 112, 392), (364, 766, 392, 88), (90, 502, 767, 363), (502, 154, 487, 767), (767, 487, 157, 501), (363, 767, 501, 91), (89, 503, 768, 362), (503, 151, 482, 768), (768, 482, 154, 502), (362, 768, 502, 90), (160, 504, 769, 506), (504, 161, 507, 769), (769, 507, 164, 509), (506, 769, 509, 163), (161, 505, 770, 507), (505, 162, 508, 770), (770, 508, 165, 510), (507, 770, 510, 164), (163, 509, 771, 511), (509, 164, 512, 771), (771, 512, 167, 514), (511, 771, 514, 166), (164, 510, 772, 512), (510, 165, 513, 772), (772, 513, 168, 515), (512, 772, 515, 167), (82, 372, 773, 407), (372, 97, 516, 773), (773, 516, 160, 527), (407, 773, 527, 123), (97, 371, 774, 516), (371, 96, 517, 774), (774, 517, 161, 504), (516, 774, 504, 160), (96, 370, 775, 517), (370, 95, 518, 775), (775, 518, 162, 505), (517, 775, 505, 161), (95, 369, 776, 518), (369, 81, 389, 776), (776, 389, 110, 519), (518, 776, 519, 162), (801, 430, 127, 415), (196, 565, 777, 601), (192, 566, 777, 565), (193, 576, 777, 566), (202, 577, 777, 576), (203, 572, 777, 577), (198, 573, 777, 572), (199, 580, 777, 573), (206, 581, 777, 580), (207, 520, 777, 581), (801, 415, 130, 429), (778, 390, 111, 521), (207, 582, 778, 520), (208, 583, 778, 582), (209, 574, 778, 583), (200, 575, 778, 574), (201, 578, 778, 575), (204, 579, 778, 578), (205, 567, 778, 579), (194, 568, 778, 567), (195, 390, 778, 568), (720, 431, 124, 410), (720, 601, 110, 431), (168, 521, 779, 522), (521, 111, 391, 779), (779, 391, 83, 377), (522, 779, 377, 101), (167, 515, 780, 523), (515, 168, 522, 780), (780, 522, 101, 378), (523, 780, 378, 102), (166, 514, 781, 524), (514, 167, 523, 781), (781, 523, 102, 379), (524, 781, 379, 103), (121, 525, 782, 404), (525, 166, 524, 782), (782, 524, 103, 380), (404, 782, 380, 84), (122, 526, 783, 405), (526, 163, 511, 783), (783, 511, 166, 525), (405, 783, 525, 121), (123, 527, 784, 406), (527, 160, 506, 784), (784, 506, 163, 526), (406, 784, 526, 122), (169, 528, 785, 530), (528, 170, 531, 785), (785, 531, 173, 533), (530, 785, 533, 172), (170, 529, 786, 531), (529, 171, 532, 786), (786, 532, 174, 534), (531, 786, 534, 173), (172, 533, 787, 535), (533, 173, 536, 787), (787, 536, 176, 538), (535, 787, 538, 175), (173, 534, 788, 536), (534, 174, 537, 788), (788, 537, 177, 539), (536, 788, 539, 176), (86, 384, 789, 368), (384, 106, 540, 789), (789, 540, 169, 551), (368, 789, 551, 94), (106, 383, 790, 540), (383, 105, 541, 790), (790, 541, 170, 528), (540, 790, 528, 169), (105, 382, 791, 541), (382, 104, 542, 791), (791, 542, 171, 529), (541, 791, 529, 170), (104, 381, 792, 542), (381, 85, 400, 792), (792, 400, 118, 543), (542, 792, 543, 171), (171, 543, 793, 532), (543, 118, 401, 793), (793, 401, 119, 544), (532, 793, 544, 174), (174, 544, 794, 537), (544, 119, 402, 794), (794, 402, 120, 545), (537, 794, 545, 177), (177, 545, 795, 546), (545, 120, 403, 795), (795, 403, 81, 369), (546, 795, 369, 95), (176, 539, 796, 547), (539, 177, 546, 796), (796, 546, 95, 370), (547, 796, 370, 96), (175, 538, 797, 548), (538, 176, 547, 797), (797, 547, 96, 371), (548, 797, 371, 97), (92, 549, 798, 365), (549, 175, 548, 798), (798, 548, 97, 372), (365, 798, 372, 82), (93, 550, 799, 366), (550, 172, 535, 799), (799, 535, 175, 549), (366, 799, 549, 92), (94, 551, 800, 367), (551, 169, 530, 800), (800, 530, 172, 550), (367, 800, 550, 93), (195, 571, 801, 390), (197, 570, 801, 571), (185, 562, 801, 570), (190, 561, 801, 562), (189, 564, 801, 561), (191, 554, 801, 564), (181, 558, 801, 554), (180, 557, 801, 558), (184, 430, 801, 557), (111, 390, 801, 429), (778, 521, 168, 513), (165, 520, 778, 513), (508, 777, 520, 165)])
me_cube.polygons.foreach_set('use_smooth', [True] * 800)
_k = {(0, 210): 1.0, (8, 210): 1.0, (8, 211): 1.0, (9, 211): 1.0, (9, 212): 1.0, (10, 212): 1.0, (10, 213): 1.0, (1, 213): 1.0, (1, 217): 1.0, (13, 217): 1.0, (13, 218): 1.0, (14, 218): 1.0, (14, 219): 1.0, (15, 219): 1.0, (15, 220): 1.0, (2, 220): 1.0, (2, 223): 1.0, (17, 223): 1.0, (17, 224): 1.0, (18, 224): 1.0, (18, 225): 1.0, (19, 225): 1.0, (19, 226): 1.0, (3, 226): 1.0, (3, 229): 1.0, (21, 229): 1.0, (21, 230): 1.0, (22, 230): 1.0, (22, 231): 1.0, (23, 231): 1.0, (23, 232): 1.0, (4, 232): 1.0, (4, 235): 1.0, (25, 235): 1.0, (25, 236): 1.0, (26, 236): 1.0, (26, 237): 1.0, (27, 237): 1.0, (27, 238): 1.0, (5, 238): 1.0, (5, 241): 1.0, (29, 241): 1.0, (29, 242): 1.0, (30, 242): 1.0, (30, 243): 1.0, (31, 243): 1.0, (31, 244): 1.0, (6, 244): 1.0, (6, 247): 1.0, (33, 247): 1.0, (33, 248): 1.0, (34, 248): 1.0, (34, 249): 1.0, (35, 249): 1.0, (35, 250): 1.0, (7, 250): 1.0, (7, 253): 1.0, (37, 253): 1.0, (37, 254): 1.0, (38, 254): 1.0, (38, 255): 1.0, (39, 255): 1.0, (39, 256): 1.0, (0, 256): 1.0}
me_cube.attributes.new('crease_edge', 'FLOAT', 'EDGE').data.foreach_set('value', [_k.get((min(e.vertices), max(e.vertices)), 0.0) for e in me_cube.edges])
_uv = me_cube.uv_layers.new(name='UVMap')
_uv.uv.foreach_set('vector', [0.9688, 0.6169, 0.9531, 0.6162, 0.9531, 0.6601, 0.9688, 0.6622, 0.9531, 0.6162, 0.9375, 0.6157, 0.9375, 0.6583, 0.9531, 0.6601, 0.9531, 0.6601, 0.9375, 0.6583, 0.9375, 0.694, 0.9531, 0.6975, 0.9688, 0.6622, 0.9531, 0.6601, 0.9531, 0.6975, 0.9688, 0.7015, 0.9375, 0.6157, 0.9219, 0.6152, 0.9219, 0.6568, 0.9375, 0.6583, 0.9219, 0.6152, 0.9063, 0.6148, 0.9063, 0.6555, 0.9219, 0.6568, 0.9219, 0.6568, 0.9063, 0.6555, 0.9063, 0.6886, 0.9219, 0.691, 0.9375, 0.6583, 0.9219, 0.6568, 0.9219, 0.691, 0.9375, 0.694, 1.0, 0.5, 0.9844, 0.5, 0.9844, 0.5616, 1.0, 0.5617, 0.9844, 0.5, 0.9688, 0.5, 0.9688, 0.5615, 0.9844, 0.5616, 0.9844, 0.5616, 0.9688, 0.5615, 0.9688, 0.6169, 0.9844, 0.6177, 1.0, 0.5617, 0.9844, 0.5616, 0.9844, 0.6177, 1.0, 0.6184, 1.0, 0.6184, 0.9844, 0.6177, 0.9844, 0.6645, 1.0, 0.667, 0.9844, 0.6177, 0.9688, 0.6169, 0.9688, 0.6622, 0.9844, 0.6645, 0.9844, 0.6645, 0.9688, 0.6622, 0.9688, 0.7015, 0.9844, 0.7059, 1.0, 0.667, 0.9844, 0.6645, 0.9844, 0.7059, 1.0, 0.7106, 0.9063, 0.6148, 0.8906, 0.6145, 0.8906, 0.6546, 0.9063, 0.6555, 0.8906, 0.6145, 0.875, 0.6143, 0.875, 0.6539, 0.8906, 0.6546, 0.8906, 0.6546, 0.875, 0.6539, 0.875, 0.6855, 0.8906, 0.6867, 0.9063, 0.6555, 0.8906, 0.6546, 0.8906, 0.6867, 0.9063, 0.6886, 0.9063, 0.5, 0.8906, 0.5, 0.8906, 0.5612, 0.9063, 0.5612, 0.8906, 0.5, 0.875, 0.5, 0.875, 0.5612, 0.8906, 0.5612, 0.8906, 0.5612, 0.875, 0.5612, 0.875, 0.6143, 0.8906, 0.6145, 0.9063, 0.5612, 0.8906, 0.5612, 0.8906, 0.6145, 0.9063, 0.6148, 0.9375, 0.5, 0.9219, 0.5, 0.9219, 0.5613, 0.9375, 0.5613, 0.9219, 0.5, 0.9063, 0.5, 0.9063, 0.5612, 0.9219, 0.5613, 0.9219, 0.5613, 0.9063, 0.5612, 0.9063, 0.6148, 0.9219, 0.6152, 0.9375, 0.5613, 0.9219, 0.5613, 0.9219, 0.6152, 0.9375, 0.6157, 0.9688, 0.5, 0.9531, 0.5, 0.9531, 0.5614, 0.9688, 0.5615, 0.9531, 0.5, 0.9375, 0.5, 0.9375, 0.5613, 0.9531, 0.5614, 0.9531, 0.5614, 0.9375, 0.5613, 0.9375, 0.6157, 0.9531, 0.6162, 0.9688, 0.5615, 0.9531, 0.5614, 0.9531, 0.6162, 0.9688, 0.6169, 0.8438, 0.6142, 0.8281, 0.6143, 0.8281, 0.654, 0.8438, 0.6537, 0.8281, 0.6143, 0.8125, 0.6145, 0.8125, 0.6547, 0.8281, 0.654, 0.8281, 0.654, 0.8125, 0.6547, 0.8125, 0.687, 0.8281, 0.6857, 0.8438, 0.6537, 0.8281, 0.654, 0.8281, 0.6857, 0.8438, 0.685, 0.8125, 0.6145, 0.7969, 0.6148, 0.7969, 0.6557, 0.8125, 0.6547, 0.7969, 0.6148, 0.7813, 0.6152, 0.7813, 0.657, 0.7969, 0.6557, 0.7969, 0.6557, 0.7813, 0.657, 0.7813, 0.6914, 0.7969, 0.6889, 0.8125, 0.6547, 0.7969, 0.6557, 0.7969, 0.6889, 0.8125, 0.687, 0.875, 0.5, 0.8594, 0.5, 0.8594, 0.5611, 0.875, 0.5612, 0.8594, 0.5, 0.8438, 0.5, 0.8438, 0.5611, 0.8594, 0.5611, 0.8594, 0.5611, 0.8438, 0.5611, 0.8438, 0.6142, 0.8594, 0.6142, 0.875, 0.5612, 0.8594, 0.5611, 0.8594, 0.6142, 0.875, 0.6143, 0.875, 0.6143, 0.8594, 0.6142, 0.8594, 0.6536, 0.875, 0.6539, 0.8594, 0.6142, 0.8438, 0.6142, 0.8438, 0.6537, 0.8594, 0.6536, 0.8594, 0.6536, 0.8438, 0.6537, 0.8438, 0.685, 0.8594, 0.685, 0.875, 0.6539, 0.8594, 0.6536, 0.8594, 0.685, 0.875, 0.6855, 0.7813, 0.6152, 0.7656, 0.6157, 0.7656, 0.6584, 0.7813, 0.657, 0.7656, 0.6157, 0.75, 0.6159, 0.75, 0.6591, 0.7656, 0.6584, 0.7656, 0.6584, 0.75, 0.6591, 0.75, 0.6954, 0.7656, 0.6941, 0.7813, 0.657, 0.7656, 0.6584, 0.7656, 0.6941, 0.7813, 0.6914, 0.7813, 0.5, 0.7656, 0.5, 0.7656, 0.5613, 0.7813, 0.5613, 0.7656, 0.5, 0.75, 0.5, 0.75, 0.5614, 0.7656, 0.5613, 0.7656, 0.5613, 0.75, 0.5614, 0.75, 0.6159, 0.7656, 0.6157, 0.7813, 0.5613, 0.7656, 0.5613, 0.7656, 0.6157, 0.7813, 0.6152, 0.8125, 0.5, 0.7969, 0.5, 0.7969, 0.5612, 0.8125, 0.5612, 0.7969, 0.5, 0.7813, 0.5, 0.7813, 0.5613, 0.7969, 0.5612, 0.7969, 0.5612, 0.7813, 0.5613, 0.7813, 0.6152, 0.7969, 0.6148, 0.8125, 0.5612, 0.7969, 0.5612, 0.7969, 0.6148, 0.8125, 0.6145, 0.8438, 0.5, 0.8281, 0.5, 0.8281, 0.5612, 0.8438, 0.5611, 0.8281, 0.5, 0.8125, 0.5, 0.8125, 0.5612, 0.8281, 0.5612, 0.8281, 0.5612, 0.8125, 0.5612, 0.8125, 0.6145, 0.8281, 0.6143, 0.8438, 0.5611, 0.8281, 0.5612, 0.8281, 0.6143, 0.8438, 0.6142, 0.7188, 0.6152, 0.7031, 0.6148, 0.7031, 0.6557, 0.7188, 0.657, 0.7031, 0.6148, 0.6875, 0.6145, 0.6875, 0.6547, 0.7031, 0.6557, 0.7031, 0.6557, 0.6875, 0.6547, 0.6875, 0.687, 0.7031, 0.6889, 0.7188, 0.657, 0.7031, 0.6557, 0.7031, 0.6889, 0.7188, 0.6914, 0.6875, 0.6145, 0.6719, 0.6143, 0.6719, 0.654, 0.6875, 0.6547, 0.6719, 0.6143, 0.6563, 0.6142, 0.6563, 0.6537, 0.6719, 0.654, 0.6719, 0.654, 0.6563, 0.6537, 0.6563, 0.685, 0.6719, 0.6857, 0.6875, 0.6547, 0.6719, 0.654, 0.6719, 0.6857, 0.6875, 0.687, 0.75, 0.5, 0.7344, 0.5, 0.7344, 0.5613, 0.75, 0.5614, 0.7344, 0.5, 0.7188, 0.5, 0.7188, 0.5613, 0.7344, 0.5613, 0.7344, 0.5613, 0.7188, 0.5613, 0.7188, 0.6152, 0.7344, 0.6157, 0.75, 0.5614, 0.7344, 0.5613, 0.7344, 0.6157, 0.75, 0.6159, 0.75, 0.6159, 0.7344, 0.6157, 0.7344, 0.6584, 0.75, 0.6591, 0.7344, 0.6157, 0.7188, 0.6152, 0.7188, 0.657, 0.7344, 0.6584, 0.7344, 0.6584, 0.7188, 0.657, 0.7188, 0.6914, 0.7344, 0.6941, 0.75, 0.6591, 0.7344, 0.6584, 0.7344, 0.6941, 0.75, 0.6954, 0.6563, 0.6142, 0.6406, 0.6142, 0.6406, 0.6536, 0.6563, 0.6537, 0.6406, 0.6142, 0.625, 0.6143, 0.625, 0.6539, 0.6406, 0.6536, 0.6406, 0.6536, 0.625, 0.6539, 0.625, 0.6855, 0.6406, 0.685, 0.6563, 0.6537, 0.6406, 0.6536, 0.6406, 0.685, 0.6563, 0.685, 0.6563, 0.5, 0.6406, 0.5, 0.6406, 0.5611, 0.6563, 0.5611, 0.6406, 0.5, 0.625, 0.5, 0.625, 0.5612, 0.6406, 0.5611, 0.6406, 0.5611, 0.625, 0.5612, 0.625, 0.6143, 0.6406, 0.6142, 0.6563, 0.5611, 0.6406, 0.5611, 0.6406, 0.6142, 0.6563, 0.6142, 0.6875, 0.5, 0.6719, 0.5, 0.6719, 0.5612, 0.6875, 0.5612, 0.6719, 0.5, 0.6563, 0.5, 0.6563, 0.5611, 0.6719, 0.5612, 0.6719, 0.5612, 0.6563, 0.5611, 0.6563, 0.6142, 0.6719, 0.6143, 0.6875, 0.5612, 0.6719, 0.5612, 0.6719, 0.6143, 0.6875, 0.6145, 0.7188, 0.5, 0.7031, 0.5, 0.7031, 0.5612, 0.7188, 0.5613, 0.7031, 0.5, 0.6875, 0.5, 0.6875, 0.5612, 0.7031, 0.5612, 0.7031, 0.5612, 0.6875, 0.5612, 0.6875, 0.6145, 0.7031, 0.6148, 0.7188, 0.5613, 0.7031, 0.5612, 0.7031, 0.6148, 0.7188, 0.6152, 0.5938, 0.6148, 0.5781, 0.6152, 0.5781, 0.6568, 0.5938, 0.6555, 0.5781, 0.6152, 0.5625, 0.6157, 0.5625, 0.6583, 0.5781, 0.6568, 0.5781, 0.6568, 0.5625, 0.6583, 0.5625, 0.694, 0.5781, 0.691, 0.5938, 0.6555, 0.5781, 0.6568, 0.5781, 0.691, 0.5938, 0.6886, 0.5625, 0.6157, 0.5469, 0.6162, 0.5469, 0.6601, 0.5625, 0.6583, 0.5469, 0.6162, 0.5313, 0.6169, 0.5313, 0.6622, 0.5469, 0.6601, 0.5469, 0.6601, 0.5313, 0.6622, 0.5313, 0.7015, 0.5469, 0.6975, 0.5625, 0.6583, 0.5469, 0.6601, 0.5469, 0.6975, 0.5625, 0.694, 0.625, 0.5, 0.6094, 0.5, 0.6094, 0.5612, 0.625, 0.5612, 0.6094, 0.5, 0.5938, 0.5, 0.5938, 0.5612, 0.6094, 0.5612, 0.6094, 0.5612, 0.5938, 0.5612, 0.5938, 0.6148, 0.6094, 0.6145, 0.625, 0.5612, 0.6094, 0.5612, 0.6094, 0.6145, 0.625, 0.6143, 0.625, 0.6143, 0.6094, 0.6145, 0.6094, 0.6546, 0.625, 0.6539, 0.6094, 0.6145, 0.5938, 0.6148, 0.5938, 0.6555, 0.6094, 0.6546, 0.6094, 0.6546, 0.5938, 0.6555, 0.5938, 0.6886, 0.6094, 0.6867, 0.625, 0.6539, 0.6094, 0.6546, 0.6094, 0.6867, 0.625, 0.6855, 0.5313, 0.6169, 0.5156, 0.6176, 0.5156, 0.6643, 0.5313, 0.6622, 0.5156, 0.6176, 0.5, 0.6179, 0.5, 0.6653, 0.5156, 0.6643, 0.5156, 0.6643, 0.5, 0.6653, 0.5, 0.7075, 0.5156, 0.7055, 0.5313, 0.6622, 0.5156, 0.6643, 0.5156, 0.7055, 0.5313, 0.7015, 0.5313, 0.5, 0.5156, 0.5, 0.5156, 0.5616, 0.5313, 0.5615, 0.5156, 0.5, 0.5, 0.5, 0.5, 0.5616, 0.5156, 0.5616, 0.5156, 0.5616, 0.5, 0.5616, 0.5, 0.6179, 0.5156, 0.6176, 0.5313, 0.5615, 0.5156, 0.5616, 0.5156, 0.6176, 0.5313, 0.6169, 0.5625, 0.5, 0.5469, 0.5, 0.5469, 0.5614, 0.5625, 0.5613, 0.5469, 0.5, 0.5313, 0.5, 0.5313, 0.5615, 0.5469, 0.5614, 0.5469, 0.5614, 0.5313, 0.5615, 0.5313, 0.6169, 0.5469, 0.6162, 0.5625, 0.5613, 0.5469, 0.5614, 0.5469, 0.6162, 0.5625, 0.6157, 0.5938, 0.5, 0.5781, 0.5, 0.5781, 0.5613, 0.5938, 0.5612, 0.5781, 0.5, 0.5625, 0.5, 0.5625, 0.5613, 0.5781, 0.5613, 0.5781, 0.5613, 0.5625, 0.5613, 0.5625, 0.6157, 0.5781, 0.6152, 0.5938, 0.5612, 0.5781, 0.5613, 0.5781, 0.6152, 0.5938, 0.6148, 0.4688, 0.6169, 0.4531, 0.6162, 0.4531, 0.6601, 0.4688, 0.6622, 0.4531, 0.6162, 0.4375, 0.6157, 0.4375, 0.6583, 0.4531, 0.6601, 0.4531, 0.6601, 0.4375, 0.6583, 0.4375, 0.694, 0.4531, 0.6975, 0.4688, 0.6622, 0.4531, 0.6601, 0.4531, 0.6975, 0.4688, 0.7015, 0.4375, 0.6157, 0.4219, 0.6152, 0.4219, 0.6568, 0.4375, 0.6583, 0.4219, 0.6152, 0.4063, 0.6148, 0.4063, 0.6555, 0.4219, 0.6568, 0.4219, 0.6568, 0.4063, 0.6555, 0.4063, 0.6886, 0.4219, 0.691, 0.4375, 0.6583, 0.4219, 0.6568, 0.4219, 0.691, 0.4375, 0.694, 0.5, 0.5, 0.4844, 0.5, 0.4844, 0.5616, 0.5, 0.5616, 0.4844, 0.5, 0.4688, 0.5, 0.4688, 0.5615, 0.4844, 0.5616, 0.4844, 0.5616, 0.4688, 0.5615, 0.4688, 0.6169, 0.4844, 0.6176, 0.5, 0.5616, 0.4844, 0.5616, 0.4844, 0.6176, 0.5, 0.6179, 0.5, 0.6179, 0.4844, 0.6176, 0.4844, 0.6643, 0.5, 0.6653, 0.4844, 0.6176, 0.4688, 0.6169, 0.4688, 0.6622, 0.4844, 0.6643, 0.4844, 0.6643, 0.4688, 0.6622, 0.4688, 0.7015, 0.4844, 0.7055, 0.5, 0.6653, 0.4844, 0.6643, 0.4844, 0.7055, 0.5, 0.7075, 0.4063, 0.6148, 0.3906, 0.6145, 0.3906, 0.6546, 0.4063, 0.6555, 0.3906, 0.6145, 0.375, 0.6143, 0.375, 0.6539, 0.3906, 0.6546, 0.3906, 0.6546, 0.375, 0.6539, 0.375, 0.6855, 0.3906, 0.6867, 0.4063, 0.6555, 0.3906, 0.6546, 0.3906, 0.6867, 0.4063, 0.6886, 0.4063, 0.5, 0.3906, 0.5, 0.3906, 0.5612, 0.4063, 0.5612, 0.3906, 0.5, 0.375, 0.5, 0.375, 0.5612, 0.3906, 0.5612, 0.3906, 0.5612, 0.375, 0.5612, 0.375, 0.6143, 0.3906, 0.6145, 0.4063, 0.5612, 0.3906, 0.5612, 0.3906, 0.6145, 0.4063, 0.6148, 0.4375, 0.5, 0.4219, 0.5, 0.4219, 0.5613, 0.4375, 0.5613, 0.4219, 0.5, 0.4063, 0.5, 0.4063, 0.5612, 0.4219, 0.5613, 0.4219, 0.5613, 0.4063, 0.5612, 0.4063, 0.6148, 0.4219, 0.6152, 0.4375, 0.5613, 0.4219, 0.5613, 0.4219, 0.6152, 0.4375, 0.6157, 0.4688, 0.5, 0.4531, 0.5, 0.4531, 0.5614, 0.4688, 0.5615, 0.4531, 0.5, 0.4375, 0.5, 0.4375, 0.5613, 0.4531, 0.5614, 0.4531, 0.5614, 0.4375, 0.5613, 0.4375, 0.6157, 0.4531, 0.6162, 0.4688, 0.5615, 0.4531, 0.5614, 0.4531, 0.6162, 0.4688, 0.6169, 0.3438, 0.6142, 0.3281, 0.6143, 0.3281, 0.654, 0.3438, 0.6537, 0.3281, 0.6143, 0.3125, 0.6145, 0.3125, 0.6547, 0.3281, 0.654, 0.3281, 0.654, 0.3125, 0.6547, 0.3125, 0.687, 0.3281, 0.6857, 0.3438, 0.6537, 0.3281, 0.654, 0.3281, 0.6857, 0.3438, 0.685, 0.3125, 0.6145, 0.2969, 0.6148, 0.2969, 0.6557, 0.3125, 0.6547, 0.2969, 0.6148, 0.2813, 0.6152, 0.2813, 0.657, 0.2969, 0.6557, 0.2969, 0.6557, 0.2813, 0.657, 0.2813, 0.6914, 0.2969, 0.6889, 0.3125, 0.6547, 0.2969, 0.6557, 0.2969, 0.6889, 0.3125, 0.687, 0.375, 0.5, 0.3594, 0.5, 0.3594, 0.5611, 0.375, 0.5612, 0.3594, 0.5, 0.3438, 0.5, 0.3438, 0.5611, 0.3594, 0.5611, 0.3594, 0.5611, 0.3438, 0.5611, 0.3438, 0.6142, 0.3594, 0.6142, 0.375, 0.5612, 0.3594, 0.5611, 0.3594, 0.6142, 0.375, 0.6143, 0.375, 0.6143, 0.3594, 0.6142, 0.3594, 0.6536, 0.375, 0.6539, 0.3594, 0.6142, 0.3438, 0.6142, 0.3438, 0.6537, 0.3594, 0.6536, 0.3594, 0.6536, 0.3438, 0.6537, 0.3438, 0.685, 0.3594, 0.685, 0.375, 0.6539, 0.3594, 0.6536, 0.3594, 0.685, 0.375, 0.6855, 0.2813, 0.6152, 0.2656, 0.6157, 0.2656, 0.6584, 0.2813, 0.657, 0.2656, 0.6157, 0.25, 0.6159, 0.25, 0.6591, 0.2656, 0.6584, 0.2656, 0.6584, 0.25, 0.6591, 0.25, 0.6954, 0.2656, 0.6941, 0.2813, 0.657, 0.2656, 0.6584, 0.2656, 0.6941, 0.2813, 0.6914, 0.2813, 0.5, 0.2656, 0.5, 0.2656, 0.5613, 0.2813, 0.5613, 0.2656, 0.5, 0.25, 0.5, 0.25, 0.5614, 0.2656, 0.5613, 0.2656, 0.5613, 0.25, 0.5614, 0.25, 0.6159, 0.2656, 0.6157, 0.2813, 0.5613, 0.2656, 0.5613, 0.2656, 0.6157, 0.2813, 0.6152, 0.3125, 0.5, 0.2969, 0.5, 0.2969, 0.5612, 0.3125, 0.5612, 0.2969, 0.5, 0.2813, 0.5, 0.2813, 0.5613, 0.2969, 0.5612, 0.2969, 0.5612, 0.2813, 0.5613, 0.2813, 0.6152, 0.2969, 0.6148, 0.3125, 0.5612, 0.2969, 0.5612, 0.2969, 0.6148, 0.3125, 0.6145, 0.3438, 0.5, 0.3281, 0.5, 0.3281, 0.5612, 0.3438, 0.5611, 0.3281, 0.5, 0.3125, 0.5, 0.3125, 0.5612, 0.3281, 0.5612, 0.3281, 0.5612, 0.3125, 0.5612, 0.3125, 0.6145, 0.3281, 0.6143, 0.3438, 0.5611, 0.3281, 0.5612, 0.3281, 0.6143, 0.3438, 0.6142, 0.2188, 0.6152, 0.2031, 0.6148, 0.2031, 0.6557, 0.2188, 0.657, 0.2031, 0.6148, 0.1875, 0.6145, 0.1875, 0.6547, 0.2031, 0.6557, 0.2031, 0.6557, 0.1875, 0.6547, 0.1875, 0.687, 0.2031, 0.6889, 0.2188, 0.657, 0.2031, 0.6557, 0.2031, 0.6889, 0.2188, 0.6914, 0.1875, 0.6145, 0.1719, 0.6143, 0.1719, 0.654, 0.1875, 0.6547, 0.1719, 0.6143, 0.1563, 0.6142, 0.1563, 0.6537, 0.1719, 0.654, 0.1719, 0.654, 0.1563, 0.6537, 0.1563, 0.685, 0.1719, 0.6857, 0.1875, 0.6547, 0.1719, 0.654, 0.1719, 0.6857, 0.1875, 0.687, 0.25, 0.5, 0.2344, 0.5, 0.2344, 0.5613, 0.25, 0.5614, 0.2344, 0.5, 0.2188, 0.5, 0.2188, 0.5613, 0.2344, 0.5613, 0.2344, 0.5613, 0.2188, 0.5613, 0.2188, 0.6152, 0.2344, 0.6157, 0.25, 0.5614, 0.2344, 0.5613, 0.2344, 0.6157, 0.25, 0.6159, 0.25, 0.6159, 0.2344, 0.6157, 0.2344, 0.6584, 0.25, 0.6591, 0.2344, 0.6157, 0.2188, 0.6152, 0.2188, 0.657, 0.2344, 0.6584, 0.2344, 0.6584, 0.2188, 0.657, 0.2188, 0.6914, 0.2344, 0.6941, 0.25, 0.6591, 0.2344, 0.6584, 0.2344, 0.6941, 0.25, 0.6954, 0.1563, 0.6142, 0.1406, 0.6142, 0.1406, 0.6536, 0.1563, 0.6537, 0.1406, 0.6142, 0.125, 0.6143, 0.125, 0.6539, 0.1406, 0.6536, 0.1406, 0.6536, 0.125, 0.6539, 0.125, 0.6855, 0.1406, 0.685, 0.1563, 0.6537, 0.1406, 0.6536, 0.1406, 0.685, 0.1563, 0.685, 0.1563, 0.5, 0.1406, 0.5, 0.1406, 0.5611, 0.1563, 0.5611, 0.1406, 0.5, 0.125, 0.5, 0.125, 0.5612, 0.1406, 0.5611, 0.1406, 0.5611, 0.125, 0.5612, 0.125, 0.6143, 0.1406, 0.6142, 0.1563, 0.5611, 0.1406, 0.5611, 0.1406, 0.6142, 0.1563, 0.6142, 0.1875, 0.5, 0.1719, 0.5, 0.1719, 0.5612, 0.1875, 0.5612, 0.1719, 0.5, 0.1563, 0.5, 0.1563, 0.5611, 0.1719, 0.5612, 0.1719, 0.5612, 0.1563, 0.5611, 0.1563, 0.6142, 0.1719, 0.6143, 0.1875, 0.5612, 0.1719, 0.5612, 0.1719, 0.6143, 0.1875, 0.6145, 0.2188, 0.5, 0.2031, 0.5, 0.2031, 0.5612, 0.2188, 0.5613, 0.2031, 0.5, 0.1875, 0.5, 0.1875, 0.5612, 0.2031, 0.5612, 0.2031, 0.5612, 0.1875, 0.5612, 0.1875, 0.6145, 0.2031, 0.6148, 0.2188, 0.5613, 0.2031, 0.5612, 0.2031, 0.6148, 0.2188, 0.6152, 0.09375, 0.6148, 0.07813, 0.6152, 0.07813, 0.6568, 0.09375, 0.6555, 0.07813, 0.6152, 0.0625, 0.6157, 0.0625, 0.6583, 0.07813, 0.6568, 0.07813, 0.6568, 0.0625, 0.6583, 0.0625, 0.694, 0.07813, 0.691, 0.09375, 0.6555, 0.07813, 0.6568, 0.07813, 0.691, 0.09375, 0.6886, 0.0625, 0.6157, 0.04688, 0.6162, 0.04688, 0.6601, 0.0625, 0.6583, 0.04688, 0.6162, 0.03125, 0.6169, 0.03125, 0.6622, 0.04688, 0.6601, 0.04688, 0.6601, 0.03125, 0.6622, 0.03125, 0.7015, 0.04688, 0.6975, 0.0625, 0.6583, 0.04688, 0.6601, 0.04688, 0.6975, 0.0625, 0.694, 0.125, 0.5, 0.1094, 0.5, 0.1094, 0.5612, 0.125, 0.5612, 0.1094, 0.5, 0.09375, 0.5, 0.09375, 0.5612, 0.1094, 0.5612, 0.1094, 0.5612, 0.09375, 0.5612, 0.09375, 0.6148, 0.1094, 0.6145, 0.125, 0.5612, 0.1094, 0.5612, 0.1094, 0.6145, 0.125, 0.6143, 0.125, 0.6143, 0.1094, 0.6145, 0.1094, 0.6546, 0.125, 0.6539, 0.1094, 0.6145, 0.09375, 0.6148, 0.09375, 0.6555, 0.1094, 0.6546, 0.1094, 0.6546, 0.09375, 0.6555, 0.09375, 0.6886, 0.1094, 0.6867, 0.125, 0.6539, 0.1094, 0.6546, 0.1094, 0.6867, 0.125, 0.6855, 0.03125, 0.6169, 0.01563, 0.6177, 0.01563, 0.6645, 0.03125, 0.6622, 0.01563, 0.6177, 0.0, 0.6184, 0.0, 0.667, 0.01563, 0.6645, 0.01563, 0.6645, 0.0, 0.667, 0.0, 0.7106, 0.01563, 0.7059, 0.03125, 0.6622, 0.01563, 0.6645, 0.01563, 0.7059, 0.03125, 0.7015, 0.03125, 0.5, 0.01563, 0.5, 0.01563, 0.5616, 0.03125, 0.5615, 0.01563, 0.5, 0.0, 0.5, 0.0, 0.5617, 0.01563, 0.5616, 0.01563, 0.5616, 0.0, 0.5617, 0.0, 0.6184, 0.01563, 0.6177, 0.03125, 0.5615, 0.01563, 0.5616, 0.01563, 0.6177, 0.03125, 0.6169, 0.0625, 0.5, 0.04688, 0.5, 0.04688, 0.5614, 0.0625, 0.5613, 0.04688, 0.5, 0.03125, 0.5, 0.03125, 0.5615, 0.04688, 0.5614, 0.04688, 0.5614, 0.03125, 0.5615, 0.03125, 0.6169, 0.04688, 0.6162, 0.0625, 0.5613, 0.04688, 0.5614, 0.04688, 0.6162, 0.0625, 0.6157, 0.09375, 0.5, 0.07813, 0.5, 0.07813, 0.5613, 0.09375, 0.5612, 0.07813, 0.5, 0.0625, 0.5, 0.0625, 0.5613, 0.07813, 0.5613, 0.07813, 0.5613, 0.0625, 0.5613, 0.0625, 0.6157, 0.07813, 0.6152, 0.09375, 0.5612, 0.07813, 0.5613, 0.07813, 0.6152, 0.09375, 0.6148, 0.75, 0.4188, 0.726, 0.3936, 0.75, 0.3559, 0.774, 0.3936, 0.726, 0.3936, 0.6981, 0.3753, 0.7182, 0.3269, 0.75, 0.3559, 0.75, 0.3559, 0.7182, 0.3269, 0.75, 0.25, 0.7818, 0.3269, 0.774, 0.3936, 0.75, 0.3559, 0.7818, 0.3269, 0.8019, 0.3753, 0.8694, 0.3694, 0.8346, 0.3685, 0.8249, 0.3249, 0.8685, 0.3346, 0.8346, 0.3685, 0.8019, 0.3753, 0.7818, 0.3269, 0.8249, 0.3249, 0.8249, 0.3249, 0.7818, 0.3269, 0.75, 0.25, 0.8269, 0.2818, 0.8685, 0.3346, 0.8249, 0.3249, 0.8269, 0.2818, 0.8753, 0.3019, 0.9188, 0.25, 0.8936, 0.274, 0.8559, 0.25, 0.8936, 0.226, 0.8936, 0.274, 0.8753, 0.3019, 0.8269, 0.2818, 0.8559, 0.25, 0.8559, 0.25, 0.8269, 0.2818, 0.75, 0.25, 0.8269, 0.2182, 0.8936, 0.226, 0.8559, 0.25, 0.8269, 0.2182, 0.8753, 0.1981, 0.8694, 0.1306, 0.8685, 0.1654, 0.8249, 0.1751, 0.8346, 0.1315, 0.8685, 0.1654, 0.8753, 0.1981, 0.8269, 0.2182, 0.8249, 0.1751, 0.8249, 0.1751, 0.8269, 0.2182, 0.75, 0.25, 0.7818, 0.1731, 0.8346, 0.1315, 0.8249, 0.1751, 0.7818, 0.1731, 0.8019, 0.1247, 0.75, 0.08116, 0.774, 0.1064, 0.75, 0.1441, 0.726, 0.1064, 0.774, 0.1064, 0.8019, 0.1247, 0.7818, 0.1731, 0.75, 0.1441, 0.75, 0.1441, 0.7818, 0.1731, 0.75, 0.25, 0.7182, 0.1731, 0.726, 0.1064, 0.75, 0.1441, 0.7182, 0.1731, 0.6981, 0.1247, 0.6306, 0.1306, 0.6654, 0.1315, 0.6751, 0.1751, 0.6315, 0.1654, 0.6654, 0.1315, 0.6981, 0.1247, 0.7182, 0.1731, 0.6751, 0.1751, 0.6751, 0.1751, 0.7182, 0.1731, 0.75, 0.25, 0.6731, 0.2182, 0.6315, 0.1654, 0.6751, 0.1751, 0.6731, 0.2182, 0.6247, 0.1981, 0.5812, 0.25, 0.6064, 0.226, 0.6441, 0.25, 0.6064, 0.274, 0.6064, 0.226, 0.6247, 0.1981, 0.6731, 0.2182, 0.6441, 0.25, 0.6441, 0.25, 0.6731, 0.2182, 0.75, 0.25, 0.6731, 0.2818, 0.6064, 0.274, 0.6441, 0.25, 0.6731, 0.2818, 0.6247, 0.3019, 0.6306, 0.3694, 0.6315, 0.3346, 0.6751, 0.3249, 0.6654, 0.3685, 0.6315, 0.3346, 0.6247, 0.3019, 0.6731, 0.2818, 0.6751, 0.3249, 0.6751, 0.3249, 0.6731, 0.2818, 0.75, 0.25, 0.7182, 0.3269, 0.6654, 0.3685, 0.6751, 0.3249, 0.7182, 0.3269, 0.6981, 0.3753, 0.75, 0.49, 0.7288, 0.4812, 0.75, 0.4631, 0.7712, 0.4812, 0.7288, 0.4812, 0.7076, 0.4724, 0.7282, 0.4455, 0.75, 0.4631, 0.75, 0.4631, 0.7282, 0.4455, 0.75, 0.4188, 0.7718, 0.4455, 0.7712, 0.4812, 0.75, 0.4631, 0.7718, 0.4455, 0.7924, 0.4724, 0.7924, 0.4724, 0.7718, 0.4455, 0.7946, 0.4295, 0.8136, 0.4636, 0.7718, 0.4455, 0.75, 0.4188, 0.774, 0.3936, 0.7946, 0.4295, 0.7946, 0.4295, 0.774, 0.3936, 0.8019, 0.3753, 0.819, 0.4167, 0.8136, 0.4636, 0.7946, 0.4295, 0.819, 0.4167, 0.8349, 0.4549, 0.7076, 0.4724, 0.6864, 0.4636, 0.7054, 0.4295, 0.7282, 0.4455, 0.6864, 0.4636, 0.6651, 0.4549, 0.681, 0.4167, 0.7054, 0.4295, 0.7054, 0.4295, 0.681, 0.4167, 0.6981, 0.3753, 0.726, 0.3936, 0.7282, 0.4455, 0.7054, 0.4295, 0.726, 0.3936, 0.75, 0.4188, 0.9197, 0.4197, 0.8985, 0.4285, 0.9007, 0.4007, 0.9285, 0.3985, 0.8985, 0.4285, 0.8773, 0.4373, 0.8729, 0.4036, 0.9007, 0.4007, 0.9007, 0.4007, 0.8729, 0.4036, 0.8694, 0.3694, 0.9036, 0.3729, 0.9285, 0.3985, 0.9007, 0.4007, 0.9036, 0.3729, 0.9373, 0.3773, 0.9373, 0.3773, 0.9036, 0.3729, 0.9084, 0.3454, 0.9461, 0.3561, 0.9036, 0.3729, 0.8694, 0.3694, 0.8685, 0.3346, 0.9084, 0.3454, 0.9084, 0.3454, 0.8685, 0.3346, 0.8753, 0.3019, 0.9167, 0.319, 0.9461, 0.3561, 0.9084, 0.3454, 0.9167, 0.319, 0.9549, 0.3349, 0.8773, 0.4373, 0.8561, 0.4461, 0.8454, 0.4084, 0.8729, 0.4036, 0.8561, 0.4461, 0.8349, 0.4549, 0.819, 0.4167, 0.8454, 0.4084, 0.8454, 0.4084, 0.819, 0.4167, 0.8019, 0.3753, 0.8346, 0.3685, 0.8729, 0.4036, 0.8454, 0.4084, 0.8346, 0.3685, 0.8694, 0.3694, 0.99, 0.25, 0.9812, 0.2712, 0.9631, 0.25, 0.9812, 0.2288, 0.9812, 0.2712, 0.9724, 0.2924, 0.9455, 0.2718, 0.9631, 0.25, 0.9631, 0.25, 0.9455, 0.2718, 0.9188, 0.25, 0.9455, 0.2282, 0.9812, 0.2288, 0.9631, 0.25, 0.9455, 0.2282, 0.9724, 0.2076, 0.9724, 0.2076, 0.9455, 0.2282, 0.9295, 0.2054, 0.9636, 0.1864, 0.9455, 0.2282, 0.9188, 0.25, 0.8936, 0.226, 0.9295, 0.2054, 0.9295, 0.2054, 0.8936, 0.226, 0.8753, 0.1981, 0.9167, 0.181, 0.9636, 0.1864, 0.9295, 0.2054, 0.9167, 0.181, 0.9549, 0.1651, 0.9724, 0.2924, 0.9636, 0.3136, 0.9295, 0.2946, 0.9455, 0.2718, 0.9636, 0.3136, 0.9549, 0.3349, 0.9167, 0.319, 0.9295, 0.2946, 0.9295, 0.2946, 0.9167, 0.319, 0.8753, 0.3019, 0.8936, 0.274, 0.9455, 0.2718, 0.9295, 0.2946, 0.8936, 0.274, 0.9188, 0.25, 0.9197, 0.08029, 0.9285, 0.1015, 0.9007, 0.09934, 0.8985, 0.07151, 0.9285, 0.1015, 0.9373, 0.1227, 0.9036, 0.1271, 0.9007, 0.09934, 0.9007, 0.09934, 0.9036, 0.1271, 0.8694, 0.1306, 0.8729, 0.09635, 0.8985, 0.07151, 0.9007, 0.09934, 0.8729, 0.09635, 0.8773, 0.06272, 0.8773, 0.06272, 0.8729, 0.09635, 0.8454, 0.09156, 0.8561, 0.05393, 0.8729, 0.09635, 0.8694, 0.1306, 0.8346, 0.1315, 0.8454, 0.09156, 0.8454, 0.09156, 0.8346, 0.1315, 0.8019, 0.1247, 0.819, 0.08333, 0.8561, 0.05393, 0.8454, 0.09156, 0.819, 0.08333, 0.8349, 0.04515, 0.9373, 0.1227, 0.9461, 0.1439, 0.9084, 0.1546, 0.9036, 0.1271, 0.9461, 0.1439, 0.9549, 0.1651, 0.9167, 0.181, 0.9084, 0.1546, 0.9084, 0.1546, 0.9167, 0.181, 0.8753, 0.1981, 0.8685, 0.1654, 0.9036, 0.1271, 0.9084, 0.1546, 0.8685, 0.1654, 0.8694, 0.1306, 0.75, 0.01, 0.7712, 0.01879, 0.75, 0.03694, 0.7288, 0.01879, 0.7712, 0.01879, 0.7924, 0.02757, 0.7718, 0.05446, 0.75, 0.03694, 0.75, 0.03694, 0.7718, 0.05446, 0.75, 0.08116, 0.7282, 0.05446, 0.7288, 0.01879, 0.75, 0.03694, 0.7282, 0.05446, 0.7076, 0.02757, 0.7076, 0.02757, 0.7282, 0.05446, 0.7054, 0.07052, 0.6864, 0.03636, 0.7282, 0.05446, 0.75, 0.08116, 0.726, 0.1064, 0.7054, 0.07052, 0.7054, 0.07052, 0.726, 0.1064, 0.6981, 0.1247, 0.681, 0.08333, 0.6864, 0.03636, 0.7054, 0.07052, 0.681, 0.08333, 0.6651, 0.04515, 0.7924, 0.02757, 0.8136, 0.03636, 0.7946, 0.07052, 0.7718, 0.05446, 0.8136, 0.03636, 0.8349, 0.04515, 0.819, 0.08333, 0.7946, 0.07052, 0.7946, 0.07052, 0.819, 0.08333, 0.8019, 0.1247, 0.774, 0.1064, 0.7718, 0.05446, 0.7946, 0.07052, 0.774, 0.1064, 0.75, 0.08116, 0.5803, 0.08029, 0.6015, 0.07151, 0.5993, 0.09934, 0.5715, 0.1015, 0.6015, 0.07151, 0.6227, 0.06272, 0.6271, 0.09635, 0.5993, 0.09934, 0.5993, 0.09934, 0.6271, 0.09635, 0.6306, 0.1306, 0.5964, 0.1271, 0.5715, 0.1015, 0.5993, 0.09934, 0.5964, 0.1271, 0.5627, 0.1227, 0.5627, 0.1227, 0.5964, 0.1271, 0.5916, 0.1546, 0.5539, 0.1439, 0.5964, 0.1271, 0.6306, 0.1306, 0.6315, 0.1654, 0.5916, 0.1546, 0.5916, 0.1546, 0.6315, 0.1654, 0.6247, 0.1981, 0.5833, 0.181, 0.5539, 0.1439, 0.5916, 0.1546, 0.5833, 0.181, 0.5451, 0.1651, 0.6227, 0.06272, 0.6439, 0.05393, 0.6546, 0.09156, 0.6271, 0.09635, 0.6439, 0.05393, 0.6651, 0.04515, 0.681, 0.08333, 0.6546, 0.09156, 0.6546, 0.09156, 0.681, 0.08333, 0.6981, 0.1247, 0.6654, 0.1315, 0.6271, 0.09635, 0.6546, 0.09156, 0.6654, 0.1315, 0.6306, 0.1306, 0.51, 0.25, 0.5188, 0.2288, 0.5369, 0.25, 0.5188, 0.2712, 0.5188, 0.2288, 0.5276, 0.2076, 0.5545, 0.2282, 0.5369, 0.25, 0.5369, 0.25, 0.5545, 0.2282, 0.5812, 0.25, 0.5545, 0.2718, 0.5188, 0.2712, 0.5369, 0.25, 0.5545, 0.2718, 0.5276, 0.2924, 0.5276, 0.2924, 0.5545, 0.2718, 0.5705, 0.2946, 0.5364, 0.3136, 0.5545, 0.2718, 0.5812, 0.25, 0.6064, 0.274, 0.5705, 0.2946, 0.5705, 0.2946, 0.6064, 0.274, 0.6247, 0.3019, 0.5833, 0.319, 0.5364, 0.3136, 0.5705, 0.2946, 0.5833, 0.319, 0.5451, 0.3349, 0.5276, 0.2076, 0.5364, 0.1864, 0.5705, 0.2054, 0.5545, 0.2282, 0.5364, 0.1864, 0.5451, 0.1651, 0.5833, 0.181, 0.5705, 0.2054, 0.5705, 0.2054, 0.5833, 0.181, 0.6247, 0.1981, 0.6064, 0.226, 0.5545, 0.2282, 0.5705, 0.2054, 0.6064, 0.226, 0.5812, 0.25, 0.5803, 0.4197, 0.5715, 0.3985, 0.5993, 0.4007, 0.6015, 0.4285, 0.5715, 0.3985, 0.5627, 0.3773, 0.5964, 0.3729, 0.5993, 0.4007, 0.5993, 0.4007, 0.5964, 0.3729, 0.6306, 0.3694, 0.6271, 0.4036, 0.6015, 0.4285, 0.5993, 0.4007, 0.6271, 0.4036, 0.6227, 0.4373, 0.6227, 0.4373, 0.6271, 0.4036, 0.6546, 0.4084, 0.6439, 0.4461, 0.6271, 0.4036, 0.6306, 0.3694, 0.6654, 0.3685, 0.6546, 0.4084, 0.6546, 0.4084, 0.6654, 0.3685, 0.6981, 0.3753, 0.681, 0.4167, 0.6439, 0.4461, 0.6546, 0.4084, 0.681, 0.4167, 0.6651, 0.4549, 0.5627, 0.3773, 0.5539, 0.3561, 0.5916, 0.3454, 0.5964, 0.3729, 0.5539, 0.3561, 0.5451, 0.3349, 0.5833, 0.319, 0.5916, 0.3454, 0.5916, 0.3454, 0.5833, 0.319, 0.6247, 0.3019, 0.6315, 0.3346, 0.5964, 0.3729, 0.5916, 0.3454, 0.6315, 0.3346, 0.6306, 0.3694, 0.6972, 0.5539, 0.7251, 0.557, 0.7236, 0.591, 0.6953, 0.5893, 0.7251, 0.557, 0.7537, 0.5593, 0.7528, 0.5922, 0.7236, 0.591, 0.7236, 0.591, 0.7528, 0.5922, 0.7525, 0.625, 0.7233, 0.625, 0.6953, 0.5893, 0.7236, 0.591, 0.7233, 0.625, 0.6962, 0.625, 0.7537, 0.5593, 0.7831, 0.5609, 0.7827, 0.593, 0.7528, 0.5922, 0.7831, 0.5609, 0.8133, 0.5618, 0.8131, 0.5934, 0.7827, 0.593, 0.7827, 0.593, 0.8131, 0.5934, 0.813, 0.625, 0.7825, 0.625, 0.7528, 0.5922, 0.7827, 0.593, 0.7825, 0.625, 0.7525, 0.625, 0.6962, 0.625, 0.7233, 0.625, 0.7236, 0.659, 0.6953, 0.6607, 0.7233, 0.625, 0.7525, 0.625, 0.7528, 0.6578, 0.7236, 0.659, 0.7236, 0.659, 0.7528, 0.6578, 0.7537, 0.6907, 0.7251, 0.693, 0.6953, 0.6607, 0.7236, 0.659, 0.7251, 0.693, 0.6972, 0.6961, 0.7525, 0.625, 0.7825, 0.625, 0.7827, 0.657, 0.7528, 0.6578, 0.7825, 0.625, 0.813, 0.625, 0.8131, 0.6566, 0.7827, 0.657, 0.7827, 0.657, 0.8131, 0.6566, 0.8133, 0.6882, 0.7831, 0.6891, 0.7528, 0.6578, 0.7827, 0.657, 0.7831, 0.6891, 0.7537, 0.6907, 0.6691, 0.4559, 0.6864, 0.4698, 0.6764, 0.5114, 0.6482, 0.508, 0.6864, 0.4698, 0.707, 0.4805, 0.7016, 0.5175, 0.6764, 0.5114, 0.6764, 0.5114, 0.7016, 0.5175, 0.6972, 0.5539, 0.6694, 0.5498, 0.6482, 0.508, 0.6764, 0.5114, 0.6694, 0.5498, 0.6394, 0.5462, 0.707, 0.4805, 0.7306, 0.4882, 0.7276, 0.5227, 0.7016, 0.5175, 0.7306, 0.4882, 0.7565, 0.4935, 0.755, 0.5264, 0.7276, 0.5227, 0.7276, 0.5227, 0.755, 0.5264, 0.7537, 0.5593, 0.7251, 0.557, 0.7016, 0.5175, 0.7276, 0.5227, 0.7251, 0.557, 0.6972, 0.5539, 0.7565, 0.4935, 0.7844, 0.4968, 0.7837, 0.5289, 0.755, 0.5264, 0.7844, 0.4968, 0.8138, 0.4987, 0.8135, 0.5303, 0.7837, 0.5289, 0.7837, 0.5289, 0.8135, 0.5303, 0.8133, 0.5618, 0.7831, 0.5609, 0.755, 0.5264, 0.7837, 0.5289, 0.7831, 0.5609, 0.7537, 0.5593, 0.8138, 0.4987, 0.8442, 0.4996, 0.8441, 0.5309, 0.8135, 0.5303, 0.8442, 0.4996, 0.875, 0.5, 0.875, 0.5313, 0.8441, 0.5309, 0.8441, 0.5309, 0.875, 0.5313, 0.875, 0.5625, 0.844, 0.5623, 0.8135, 0.5303, 0.8441, 0.5309, 0.844, 0.5623, 0.8133, 0.5618, 0.8133, 0.5618, 0.844, 0.5623, 0.8439, 0.5936, 0.8131, 0.5934, 0.844, 0.5623, 0.875, 0.5625, 0.875, 0.5938, 0.8439, 0.5936, 0.8439, 0.5936, 0.875, 0.5938, 0.875, 0.625, 0.8439, 0.625, 0.8131, 0.5934, 0.8439, 0.5936, 0.8439, 0.625, 0.813, 0.625, 0.813, 0.625, 0.8439, 0.625, 0.8439, 0.6564, 0.8131, 0.6566, 0.8439, 0.625, 0.875, 0.625, 0.875, 0.6563, 0.8439, 0.6564, 0.8439, 0.6564, 0.875, 0.6563, 0.875, 0.6875, 0.844, 0.6877, 0.8131, 0.6566, 0.8439, 0.6564, 0.844, 0.6877, 0.8133, 0.6882, 0.8133, 0.6882, 0.844, 0.6877, 0.8441, 0.7191, 0.8135, 0.7197, 0.844, 0.6877, 0.875, 0.6875, 0.875, 0.7188, 0.8441, 0.7191, 0.8441, 0.7191, 0.875, 0.7188, 0.875, 0.75, 0.8442, 0.7504, 0.8135, 0.7197, 0.8441, 0.7191, 0.8442, 0.7504, 0.8138, 0.7513, 0.7537, 0.6907, 0.7831, 0.6891, 0.7837, 0.7211, 0.755, 0.7236, 0.7831, 0.6891, 0.8133, 0.6882, 0.8135, 0.7197, 0.7837, 0.7211, 0.7837, 0.7211, 0.8135, 0.7197, 0.8138, 0.7513, 0.7844, 0.7532, 0.755, 0.7236, 0.7837, 0.7211, 0.7844, 0.7532, 0.7565, 0.7565, 0.6972, 0.6961, 0.7251, 0.693, 0.7276, 0.7273, 0.7016, 0.7325, 0.7251, 0.693, 0.7537, 0.6907, 0.755, 0.7236, 0.7276, 0.7273, 0.7276, 0.7273, 0.755, 0.7236, 0.7565, 0.7565, 0.7306, 0.7618, 0.7016, 0.7325, 0.7276, 0.7273, 0.7306, 0.7618, 0.707, 0.7695, 0.6394, 0.7038, 0.6694, 0.7002, 0.6764, 0.7386, 0.6482, 0.742, 0.6694, 0.7002, 0.6972, 0.6961, 0.7016, 0.7325, 0.6764, 0.7386, 0.6764, 0.7386, 0.7016, 0.7325, 0.707, 0.7695, 0.6864, 0.7802, 0.6482, 0.742, 0.6764, 0.7386, 0.6864, 0.7802, 0.6691, 0.7941, 0.6962, 0.625, 0.6768, 0.625, 0.6658, 0.5869, 0.6953, 0.5893, 0.6357, 0.5706, 0.6012, 0.587, 0.6056, 0.5502, 0.6394, 0.5462, 0.6012, 0.587, 0.5677, 0.5893, 0.5705, 0.5542, 0.6056, 0.5502, 0.6766, 0.625, 0.6766, 0.6197, 0.6658, 0.5869, 0.6768, 0.625, 0.6767, 0.6144, 0.676, 0.6094, 0.6658, 0.5869, 0.6766, 0.6197, 0.6752, 0.6043, 0.6737, 0.5995, 0.6658, 0.5869, 0.676, 0.6094, 0.6721, 0.5948, 0.6697, 0.5904, 0.6658, 0.5869, 0.6737, 0.5995, 0.6674, 0.5861, 0.6642, 0.5824, 0.6658, 0.5869, 0.6697, 0.5904, 0.6611, 0.5787, 0.6574, 0.5757, 0.6658, 0.5869, 0.6642, 0.5824, 0.6537, 0.5727, 0.6496, 0.5705, 0.6658, 0.5869, 0.6574, 0.5757, 0.6454, 0.5684, 0.641, 0.5675, 0.6658, 0.5869, 0.6496, 0.5705, 0.6364, 0.567, 0.6357, 0.5706, 0.6658, 0.5869, 0.641, 0.5675, 0.4291, 0.8221, 0.4648, 0.8194, 0.4661, 0.8485, 0.432, 0.8501, 0.4648, 0.8194, 0.5, 0.8185, 0.5, 0.8479, 0.4661, 0.8485, 0.4661, 0.8485, 0.5, 0.8479, 0.5, 0.8775, 0.4672, 0.8778, 0.432, 0.8501, 0.4661, 0.8485, 0.4672, 0.8778, 0.4343, 0.8787, 0.5, 0.8185, 0.5352, 0.8194, 0.5339, 0.8485, 0.5, 0.8479, 0.5352, 0.8194, 0.5709, 0.8221, 0.568, 0.8501, 0.5339, 0.8485, 0.5339, 0.8485, 0.568, 0.8501, 0.5657, 0.8787, 0.5328, 0.8778, 0.5, 0.8479, 0.5339, 0.8485, 0.5328, 0.8778, 0.5, 0.8775, 0.4343, 0.8787, 0.4672, 0.8778, 0.468, 0.9077, 0.4359, 0.9081, 0.4672, 0.8778, 0.5, 0.8775, 0.5, 0.9075, 0.468, 0.9077, 0.468, 0.9077, 0.5, 0.9075, 0.5, 0.938, 0.4684, 0.9381, 0.4359, 0.9081, 0.468, 0.9077, 0.4684, 0.9381, 0.4368, 0.9383, 0.5, 0.8775, 0.5328, 0.8778, 0.532, 0.9077, 0.5, 0.9075, 0.5328, 0.8778, 0.5657, 0.8787, 0.5641, 0.9081, 0.532, 0.9077, 0.532, 0.9077, 0.5641, 0.9081, 0.5632, 0.9383, 0.5316, 0.9381, 0.5, 0.9075, 0.532, 0.9077, 0.5316, 0.9381, 0.5, 0.938, 0.3309, 0.7941, 0.3834, 0.7732, 0.3866, 0.8014, 0.3448, 0.8114, 0.3834, 0.7732, 0.4249, 0.764, 0.4262, 0.794, 0.3866, 0.8014, 0.3866, 0.8014, 0.4262, 0.794, 0.4291, 0.8221, 0.3925, 0.8266, 0.3448, 0.8114, 0.3866, 0.8014, 0.3925, 0.8266, 0.3555, 0.832, 0.4249, 0.764, 0.4632, 0.7593, 0.4637, 0.7899, 0.4262, 0.794, 0.4632, 0.7593, 0.5, 0.7579, 0.5, 0.7887, 0.4637, 0.7899, 0.4637, 0.7899, 0.5, 0.7887, 0.5, 0.8185, 0.4648, 0.8194, 0.4262, 0.794, 0.4637, 0.7899, 0.4648, 0.8194, 0.4291, 0.8221, 0.5, 0.7579, 0.5368, 0.7593, 0.5363, 0.7899, 0.5, 0.7887, 0.5368, 0.7593, 0.5751, 0.764, 0.5738, 0.794, 0.5363, 0.7899, 0.5363, 0.7899, 0.5738, 0.794, 0.5709, 0.8221, 0.5352, 0.8194, 0.5, 0.7887, 0.5363, 0.7899, 0.5352, 0.8194, 0.5, 0.8185, 0.5751, 0.764, 0.6166, 0.7732, 0.6134, 0.8014, 0.5738, 0.794, 0.6166, 0.7732, 0.6691, 0.7941, 0.6552, 0.8114, 0.6134, 0.8014, 0.6134, 0.8014, 0.6552, 0.8114, 0.6445, 0.832, 0.6075, 0.8266, 0.5738, 0.794, 0.6134, 0.8014, 0.6075, 0.8266, 0.5709, 0.8221, 0.5709, 0.8221, 0.6075, 0.8266, 0.6023, 0.8526, 0.568, 0.8501, 0.6075, 0.8266, 0.6445, 0.832, 0.6368, 0.8556, 0.6023, 0.8526, 0.6023, 0.8526, 0.6368, 0.8556, 0.6315, 0.8815, 0.5986, 0.88, 0.568, 0.8501, 0.6023, 0.8526, 0.5986, 0.88, 0.5657, 0.8787, 0.5657, 0.8787, 0.5986, 0.88, 0.5961, 0.9087, 0.5641, 0.9081, 0.5986, 0.88, 0.6315, 0.8815, 0.6282, 0.9094, 0.5961, 0.9087, 0.5961, 0.9087, 0.6282, 0.9094, 0.6263, 0.9388, 0.5947, 0.9385, 0.5641, 0.9081, 0.5961, 0.9087, 0.5947, 0.9385, 0.5632, 0.9383, 0.5632, 0.9383, 0.5947, 0.9385, 0.5941, 0.9691, 0.5627, 0.969, 0.5947, 0.9385, 0.6263, 0.9388, 0.6254, 0.9692, 0.5941, 0.9691, 0.5941, 0.9691, 0.6254, 0.9692, 0.625, 1.0, 0.5938, 1.0, 0.5627, 0.969, 0.5941, 0.9691, 0.5938, 1.0, 0.5625, 1.0, 0.5, 0.938, 0.5316, 0.9381, 0.5314, 0.9689, 0.5, 0.9689, 0.5316, 0.9381, 0.5632, 0.9383, 0.5627, 0.969, 0.5314, 0.9689, 0.5314, 0.9689, 0.5627, 0.969, 0.5625, 1.0, 0.5313, 1.0, 0.5, 0.9689, 0.5314, 0.9689, 0.5313, 1.0, 0.5, 1.0, 0.4368, 0.9383, 0.4684, 0.9381, 0.4686, 0.9689, 0.4373, 0.969, 0.4684, 0.9381, 0.5, 0.938, 0.5, 0.9689, 0.4686, 0.9689, 0.4686, 0.9689, 0.5, 0.9689, 0.5, 1.0, 0.4688, 1.0, 0.4373, 0.969, 0.4686, 0.9689, 0.4688, 1.0, 0.4375, 1.0, 0.3737, 0.9388, 0.4053, 0.9385, 0.4059, 0.9691, 0.3746, 0.9692, 0.4053, 0.9385, 0.4368, 0.9383, 0.4373, 0.969, 0.4059, 0.9691, 0.4059, 0.9691, 0.4373, 0.969, 0.4375, 1.0, 0.4063, 1.0, 0.3746, 0.9692, 0.4059, 0.9691, 0.4063, 1.0, 0.375, 1.0, 0.3685, 0.8815, 0.4014, 0.88, 0.4039, 0.9087, 0.3718, 0.9094, 0.4014, 0.88, 0.4343, 0.8787, 0.4359, 0.9081, 0.4039, 0.9087, 0.4039, 0.9087, 0.4359, 0.9081, 0.4368, 0.9383, 0.4053, 0.9385, 0.3718, 0.9094, 0.4039, 0.9087, 0.4053, 0.9385, 0.3737, 0.9388, 0.3555, 0.832, 0.3925, 0.8266, 0.3977, 0.8526, 0.3632, 0.8556, 0.3925, 0.8266, 0.4291, 0.8221, 0.432, 0.8501, 0.3977, 0.8526, 0.3977, 0.8526, 0.432, 0.8501, 0.4343, 0.8787, 0.4014, 0.88, 0.3632, 0.8556, 0.3977, 0.8526, 0.4014, 0.88, 0.3685, 0.8815, 0.4375, 0.0625, 0.4688, 0.0625, 0.4688, 0.09375, 0.4375, 0.09375, 0.4688, 0.0625, 0.5, 0.0625, 0.5, 0.09375, 0.4688, 0.09375, 0.4688, 0.09375, 0.5, 0.09375, 0.5, 0.125, 0.4688, 0.125, 0.4375, 0.09375, 0.4688, 0.09375, 0.4688, 0.125, 0.4375, 0.125, 0.5, 0.0625, 0.5313, 0.0625, 0.5313, 0.09375, 0.5, 0.09375, 0.5313, 0.0625, 0.5625, 0.0625, 0.5625, 0.09375, 0.5313, 0.09375, 0.5313, 0.09375, 0.5625, 0.09375, 0.5625, 0.125, 0.5313, 0.125, 0.5, 0.09375, 0.5313, 0.09375, 0.5313, 0.125, 0.5, 0.125, 0.4375, 0.125, 0.4688, 0.125, 0.4688, 0.1563, 0.4375, 0.1563, 0.4688, 0.125, 0.5, 0.125, 0.5, 0.1563, 0.4688, 0.1563, 0.4688, 0.1563, 0.5, 0.1563, 0.5, 0.1875, 0.4688, 0.1875, 0.4375, 0.1563, 0.4688, 0.1563, 0.4688, 0.1875, 0.4375, 0.1875, 0.5, 0.125, 0.5313, 0.125, 0.5313, 0.1563, 0.5, 0.1563, 0.5313, 0.125, 0.5625, 0.125, 0.5625, 0.1563, 0.5313, 0.1563, 0.5313, 0.1563, 0.5625, 0.1563, 0.5625, 0.1875, 0.5313, 0.1875, 0.5, 0.1563, 0.5313, 0.1563, 0.5313, 0.1875, 0.5, 0.1875, 0.375, 0.0, 0.4063, 0.0, 0.4063, 0.03125, 0.375, 0.03125, 0.4063, 0.0, 0.4375, 0.0, 0.4375, 0.03125, 0.4063, 0.03125, 0.4063, 0.03125, 0.4375, 0.03125, 0.4375, 0.0625, 0.4063, 0.0625, 0.375, 0.03125, 0.4063, 0.03125, 0.4063, 0.0625, 0.375, 0.0625, 0.4375, 0.0, 0.4688, 0.0, 0.4688, 0.03125, 0.4375, 0.03125, 0.4688, 0.0, 0.5, 0.0, 0.5, 0.03125, 0.4688, 0.03125, 0.4688, 0.03125, 0.5, 0.03125, 0.5, 0.0625, 0.4688, 0.0625, 0.4375, 0.03125, 0.4688, 0.03125, 0.4688, 0.0625, 0.4375, 0.0625, 0.5, 0.0, 0.5313, 0.0, 0.5313, 0.03125, 0.5, 0.03125, 0.5313, 0.0, 0.5625, 0.0, 0.5625, 0.03125, 0.5313, 0.03125, 0.5313, 0.03125, 0.5625, 0.03125, 0.5625, 0.0625, 0.5313, 0.0625, 0.5, 0.03125, 0.5313, 0.03125, 0.5313, 0.0625, 0.5, 0.0625, 0.5625, 0.0, 0.5938, 0.0, 0.5938, 0.03125, 0.5625, 0.03125, 0.5938, 0.0, 0.625, 0.0, 0.625, 0.03125, 0.5938, 0.03125, 0.5938, 0.03125, 0.625, 0.03125, 0.625, 0.0625, 0.5938, 0.0625, 0.5625, 0.03125, 0.5938, 0.03125, 0.5938, 0.0625, 0.5625, 0.0625, 0.5625, 0.0625, 0.5938, 0.0625, 0.5938, 0.09375, 0.5625, 0.09375, 0.5938, 0.0625, 0.625, 0.0625, 0.625, 0.09375, 0.5938, 0.09375, 0.5938, 0.09375, 0.625, 0.09375, 0.625, 0.125, 0.5938, 0.125, 0.5625, 0.09375, 0.5938, 0.09375, 0.5938, 0.125, 0.5625, 0.125, 0.5625, 0.125, 0.5938, 0.125, 0.5938, 0.1563, 0.5625, 0.1563, 0.5938, 0.125, 0.625, 0.125, 0.625, 0.1563, 0.5938, 0.1563, 0.5938, 0.1563, 0.625, 0.1563, 0.625, 0.1875, 0.5938, 0.1875, 0.5625, 0.1563, 0.5938, 0.1563, 0.5938, 0.1875, 0.5625, 0.1875, 0.5625, 0.1875, 0.5938, 0.1875, 0.5938, 0.2187, 0.5625, 0.2187, 0.5938, 0.1875, 0.625, 0.1875, 0.625, 0.2187, 0.5938, 0.2187, 0.5938, 0.2187, 0.625, 0.2187, 0.6251, 0.2499, 0.5938, 0.2499, 0.5625, 0.2187, 0.5938, 0.2187, 0.5938, 0.2499, 0.5626, 0.2499, 0.5, 0.1875, 0.5313, 0.1875, 0.5313, 0.2187, 0.5, 0.2187, 0.5313, 0.1875, 0.5625, 0.1875, 0.5625, 0.2187, 0.5313, 0.2187, 0.5313, 0.2187, 0.5625, 0.2187, 0.5626, 0.2499, 0.5313, 0.25, 0.5, 0.2187, 0.5313, 0.2187, 0.5313, 0.25, 0.5, 0.25, 0.4375, 0.1875, 0.4688, 0.1875, 0.4687, 0.2187, 0.4375, 0.2187, 0.4688, 0.1875, 0.5, 0.1875, 0.5, 0.2187, 0.4687, 0.2187, 0.4687, 0.2187, 0.5, 0.2187, 0.5, 0.25, 0.4687, 0.25, 0.4375, 0.2187, 0.4687, 0.2187, 0.4687, 0.25, 0.4374, 0.2499, 0.375, 0.1875, 0.4063, 0.1875, 0.4062, 0.2187, 0.375, 0.2187, 0.4063, 0.1875, 0.4375, 0.1875, 0.4375, 0.2187, 0.4062, 0.2187, 0.4062, 0.2187, 0.4375, 0.2187, 0.4374, 0.2499, 0.4062, 0.2499, 0.375, 0.2187, 0.4062, 0.2187, 0.4062, 0.2499, 0.3749, 0.2499, 0.375, 0.125, 0.4063, 0.125, 0.4063, 0.1563, 0.375, 0.1563, 0.4063, 0.125, 0.4375, 0.125, 0.4375, 0.1563, 0.4063, 0.1563, 0.4063, 0.1563, 0.4375, 0.1563, 0.4375, 0.1875, 0.4063, 0.1875, 0.375, 0.1563, 0.4063, 0.1563, 0.4063, 0.1875, 0.375, 0.1875, 0.375, 0.0625, 0.4063, 0.0625, 0.4063, 0.09375, 0.375, 0.09375, 0.4063, 0.0625, 0.4375, 0.0625, 0.4375, 0.09375, 0.4063, 0.09375, 0.4063, 0.09375, 0.4375, 0.09375, 0.4375, 0.125, 0.4063, 0.125, 0.375, 0.09375, 0.4063, 0.09375, 0.4063, 0.125, 0.375, 0.125, 0.1867, 0.5618, 0.2169, 0.5609, 0.2173, 0.593, 0.1869, 0.5934, 0.2169, 0.5609, 0.2463, 0.5593, 0.2472, 0.5922, 0.2173, 0.593, 0.2173, 0.593, 0.2472, 0.5922, 0.2475, 0.625, 0.2175, 0.625, 0.1869, 0.5934, 0.2173, 0.593, 0.2175, 0.625, 0.187, 0.625, 0.2463, 0.5593, 0.2749, 0.557, 0.2765, 0.5911, 0.2472, 0.5922, 0.2749, 0.557, 0.3029, 0.5541, 0.3056, 0.5898, 0.2765, 0.5911, 0.2765, 0.5911, 0.3056, 0.5898, 0.3065, 0.625, 0.2771, 0.625, 0.2472, 0.5922, 0.2765, 0.5911, 0.2771, 0.625, 0.2475, 0.625, 0.187, 0.625, 0.2175, 0.625, 0.2173, 0.657, 0.1869, 0.6566, 0.2175, 0.625, 0.2475, 0.625, 0.2472, 0.6578, 0.2173, 0.657, 0.2173, 0.657, 0.2472, 0.6578, 0.2463, 0.6907, 0.2169, 0.6891, 0.1869, 0.6566, 0.2173, 0.657, 0.2169, 0.6891, 0.1867, 0.6882, 0.2475, 0.625, 0.2771, 0.625, 0.2765, 0.6589, 0.2472, 0.6578, 0.2771, 0.625, 0.3065, 0.625, 0.3056, 0.6602, 0.2765, 0.6589, 0.2765, 0.6589, 0.3056, 0.6602, 0.3029, 0.6959, 0.2749, 0.693, 0.2472, 0.6578, 0.2765, 0.6589, 0.2749, 0.693, 0.2463, 0.6907, 0.125, 0.5, 0.1558, 0.4996, 0.1559, 0.5309, 0.125, 0.5313, 0.1558, 0.4996, 0.1862, 0.4987, 0.1865, 0.5303, 0.1559, 0.5309, 0.1559, 0.5309, 0.1865, 0.5303, 0.1867, 0.5618, 0.156, 0.5623, 0.125, 0.5313, 0.1559, 0.5309, 0.156, 0.5623, 0.125, 0.5625, 0.1862, 0.4987, 0.2156, 0.4968, 0.2163, 0.5289, 0.1865, 0.5303, 0.2156, 0.4968, 0.2435, 0.4935, 0.245, 0.5264, 0.2163, 0.5289, 0.2163, 0.5289, 0.245, 0.5264, 0.2463, 0.5593, 0.2169, 0.5609, 0.1865, 0.5303, 0.2163, 0.5289, 0.2169, 0.5609, 0.1867, 0.5618, 0.2435, 0.4935, 0.2694, 0.4882, 0.2724, 0.5227, 0.245, 0.5264, 0.2694, 0.4882, 0.293, 0.4805, 0.2984, 0.5175, 0.2724, 0.5227, 0.2724, 0.5227, 0.2984, 0.5175, 0.3029, 0.5541, 0.2749, 0.557, 0.245, 0.5264, 0.2724, 0.5227, 0.2749, 0.557, 0.2463, 0.5593, 0.293, 0.4805, 0.3136, 0.4698, 0.3236, 0.5116, 0.2984, 0.5175, 0.3136, 0.4698, 0.3309, 0.4559, 0.3518, 0.5084, 0.3236, 0.5116, 0.3236, 0.5116, 0.3518, 0.5084, 0.361, 0.5499, 0.331, 0.5512, 0.2984, 0.5175, 0.3236, 0.5116, 0.331, 0.5512, 0.3029, 0.5541, 0.3029, 0.5541, 0.331, 0.5512, 0.3351, 0.5887, 0.3056, 0.5898, 0.331, 0.5512, 0.361, 0.5499, 0.3657, 0.5882, 0.3351, 0.5887, 0.3351, 0.5887, 0.3657, 0.5882, 0.3671, 0.625, 0.3363, 0.625, 0.3056, 0.5898, 0.3351, 0.5887, 0.3363, 0.625, 0.3065, 0.625, 0.3065, 0.625, 0.3363, 0.625, 0.3351, 0.6613, 0.3056, 0.6602, 0.3363, 0.625, 0.3671, 0.625, 0.3657, 0.6618, 0.3351, 0.6613, 0.3351, 0.6613, 0.3657, 0.6618, 0.361, 0.7001, 0.331, 0.6988, 0.3056, 0.6602, 0.3351, 0.6613, 0.331, 0.6988, 0.3029, 0.6959, 0.3029, 0.6959, 0.331, 0.6988, 0.3236, 0.7384, 0.2984, 0.7325, 0.331, 0.6988, 0.361, 0.7001, 0.3518, 0.7416, 0.3236, 0.7384, 0.3236, 0.7384, 0.3518, 0.7416, 0.3309, 0.7941, 0.3136, 0.7802, 0.2984, 0.7325, 0.3236, 0.7384, 0.3136, 0.7802, 0.293, 0.7695, 0.2463, 0.6907, 0.2749, 0.693, 0.2724, 0.7273, 0.245, 0.7236, 0.2749, 0.693, 0.3029, 0.6959, 0.2984, 0.7325, 0.2724, 0.7273, 0.2724, 0.7273, 0.2984, 0.7325, 0.293, 0.7695, 0.2694, 0.7618, 0.245, 0.7236, 0.2724, 0.7273, 0.2694, 0.7618, 0.2435, 0.7565, 0.1867, 0.6882, 0.2169, 0.6891, 0.2163, 0.7211, 0.1865, 0.7197, 0.2169, 0.6891, 0.2463, 0.6907, 0.245, 0.7236, 0.2163, 0.7211, 0.2163, 0.7211, 0.245, 0.7236, 0.2435, 0.7565, 0.2156, 0.7532, 0.1865, 0.7197, 0.2163, 0.7211, 0.2156, 0.7532, 0.1862, 0.7513, 0.125, 0.6875, 0.156, 0.6877, 0.1559, 0.7191, 0.125, 0.7188, 0.156, 0.6877, 0.1867, 0.6882, 0.1865, 0.7197, 0.1559, 0.7191, 0.1559, 0.7191, 0.1865, 0.7197, 0.1862, 0.7513, 0.1558, 0.7504, 0.125, 0.7188, 0.1559, 0.7191, 0.1558, 0.7504, 0.125, 0.75, 0.125, 0.625, 0.1561, 0.625, 0.1561, 0.6564, 0.125, 0.6563, 0.1561, 0.625, 0.187, 0.625, 0.1869, 0.6566, 0.1561, 0.6564, 0.1561, 0.6564, 0.1869, 0.6566, 0.1867, 0.6882, 0.156, 0.6877, 0.125, 0.6563, 0.1561, 0.6564, 0.156, 0.6877, 0.125, 0.6875, 0.125, 0.5625, 0.156, 0.5623, 0.1561, 0.5936, 0.125, 0.5938, 0.156, 0.5623, 0.1867, 0.5618, 0.1869, 0.5934, 0.1561, 0.5936, 0.1561, 0.5936, 0.1869, 0.5934, 0.187, 0.625, 0.1561, 0.625, 0.125, 0.5938, 0.1561, 0.5936, 0.1561, 0.625, 0.125, 0.625, 0.4294, 0.5544, 0.4647, 0.5564, 0.4656, 0.5906, 0.4314, 0.5897, 0.4647, 0.5564, 0.5, 0.5572, 0.5, 0.5909, 0.4656, 0.5906, 0.4656, 0.5906, 0.5, 0.5909, 0.5, 0.625, 0.4659, 0.625, 0.4314, 0.5897, 0.4656, 0.5906, 0.4659, 0.625, 0.4322, 0.625, 0.5, 0.5572, 0.5352, 0.5564, 0.5343, 0.5905, 0.5, 0.5909, 0.5352, 0.5564, 0.5705, 0.5542, 0.5677, 0.5893, 0.5343, 0.5905, 0.5343, 0.5905, 0.5677, 0.5893, 0.565, 0.625, 0.5337, 0.625, 0.5, 0.5909, 0.5343, 0.5905, 0.5337, 0.625, 0.5, 0.625, 0.4322, 0.625, 0.4659, 0.625, 0.4656, 0.6594, 0.4314, 0.6603, 0.4659, 0.625, 0.5, 0.625, 0.5, 0.6591, 0.4656, 0.6594, 0.4656, 0.6594, 0.5, 0.6591, 0.5, 0.6928, 0.4647, 0.6936, 0.4314, 0.6603, 0.4656, 0.6594, 0.4647, 0.6936, 0.4294, 0.6956, 0.5, 0.625, 0.5337, 0.625, 0.5343, 0.6595, 0.5, 0.6591, 0.5337, 0.625, 0.565, 0.625, 0.5677, 0.6607, 0.5343, 0.6595, 0.5343, 0.6595, 0.5677, 0.6607, 0.5705, 0.6958, 0.5352, 0.6936, 0.5, 0.6591, 0.5343, 0.6595, 0.5352, 0.6936, 0.5, 0.6928, 0.3309, 0.4559, 0.3834, 0.4768, 0.3881, 0.5131, 0.3518, 0.5084, 0.3834, 0.4768, 0.4249, 0.486, 0.4266, 0.5192, 0.3881, 0.5131, 0.3881, 0.5131, 0.4266, 0.5192, 0.4294, 0.5544, 0.3942, 0.5516, 0.3518, 0.5084, 0.3881, 0.5131, 0.3942, 0.5516, 0.361, 0.5499, 0.4249, 0.486, 0.4632, 0.4907, 0.4637, 0.5229, 0.4266, 0.5192, 0.4632, 0.4907, 0.5, 0.4921, 0.5, 0.5241, 0.4637, 0.5229, 0.4637, 0.5229, 0.5, 0.5241, 0.5, 0.5572, 0.4647, 0.5564, 0.4266, 0.5192, 0.4637, 0.5229, 0.4647, 0.5564, 0.4294, 0.5544, 0.5, 0.4921, 0.5368, 0.4907, 0.5363, 0.5229, 0.5, 0.5241, 0.5368, 0.4907, 0.5751, 0.486, 0.5734, 0.5192, 0.5363, 0.5229, 0.5363, 0.5229, 0.5734, 0.5192, 0.5705, 0.5542, 0.5352, 0.5564, 0.5, 0.5241, 0.5363, 0.5229, 0.5352, 0.5564, 0.5, 0.5572, 0.5751, 0.486, 0.6166, 0.4768, 0.6118, 0.513, 0.5734, 0.5192, 0.6166, 0.4768, 0.6691, 0.4559, 0.6482, 0.508, 0.6118, 0.513, 0.6118, 0.513, 0.6482, 0.508, 0.6394, 0.5462, 0.6056, 0.5502, 0.5734, 0.5192, 0.6118, 0.513, 0.6056, 0.5502, 0.5705, 0.5542, 0.6658, 0.6631, 0.6768, 0.625, 0.6962, 0.625, 0.6953, 0.6607, 0.6364, 0.567, 0.6315, 0.5675, 0.6012, 0.587, 0.6357, 0.5706, 0.6264, 0.5684, 0.6214, 0.5706, 0.6012, 0.587, 0.6315, 0.5675, 0.6164, 0.5727, 0.6118, 0.5757, 0.6012, 0.587, 0.6214, 0.5706, 0.6071, 0.5787, 0.6031, 0.5824, 0.6012, 0.587, 0.6118, 0.5757, 0.5991, 0.5862, 0.596, 0.5905, 0.6012, 0.587, 0.6031, 0.5824, 0.5928, 0.5948, 0.5905, 0.5996, 0.6012, 0.587, 0.596, 0.5905, 0.5882, 0.6043, 0.5868, 0.6094, 0.6012, 0.587, 0.5905, 0.5996, 0.5854, 0.6145, 0.5849, 0.6197, 0.6012, 0.587, 0.5868, 0.6094, 0.5847, 0.625, 0.5868, 0.625, 0.6012, 0.587, 0.5849, 0.6197, 0.6658, 0.6631, 0.6953, 0.6607, 0.6972, 0.6961, 0.6694, 0.7002, 0.6012, 0.663, 0.6357, 0.6794, 0.6394, 0.7038, 0.6056, 0.6998, 0.5847, 0.625, 0.5849, 0.6303, 0.6012, 0.663, 0.5868, 0.625, 0.5854, 0.6355, 0.5868, 0.6406, 0.6012, 0.663, 0.5849, 0.6303, 0.5882, 0.6457, 0.5905, 0.6504, 0.6012, 0.663, 0.5868, 0.6406, 0.5928, 0.6552, 0.596, 0.6595, 0.6012, 0.663, 0.5905, 0.6504, 0.5991, 0.6638, 0.6031, 0.6676, 0.6012, 0.663, 0.596, 0.6595, 0.6071, 0.6713, 0.6118, 0.6743, 0.6012, 0.663, 0.6031, 0.6676, 0.6164, 0.6773, 0.6214, 0.6794, 0.6012, 0.663, 0.6118, 0.6743, 0.6264, 0.6816, 0.6315, 0.6825, 0.6012, 0.663, 0.6214, 0.6794, 0.6364, 0.683, 0.6357, 0.6794, 0.6012, 0.663, 0.6315, 0.6825, 0.6658, 0.5869, 0.6694, 0.5498, 0.6972, 0.5539, 0.6953, 0.5893, 0.6658, 0.5869, 0.6357, 0.5706, 0.6394, 0.5462, 0.6694, 0.5498, 0.5705, 0.6958, 0.6056, 0.6998, 0.6118, 0.737, 0.5734, 0.7308, 0.6056, 0.6998, 0.6394, 0.7038, 0.6482, 0.742, 0.6118, 0.737, 0.6118, 0.737, 0.6482, 0.742, 0.6691, 0.7941, 0.6166, 0.7732, 0.5734, 0.7308, 0.6118, 0.737, 0.6166, 0.7732, 0.5751, 0.764, 0.5, 0.6928, 0.5352, 0.6936, 0.5363, 0.7271, 0.5, 0.7259, 0.5352, 0.6936, 0.5705, 0.6958, 0.5734, 0.7308, 0.5363, 0.7271, 0.5363, 0.7271, 0.5734, 0.7308, 0.5751, 0.764, 0.5368, 0.7593, 0.5, 0.7259, 0.5363, 0.7271, 0.5368, 0.7593, 0.5, 0.7579, 0.4294, 0.6956, 0.4647, 0.6936, 0.4637, 0.7271, 0.4266, 0.7308, 0.4647, 0.6936, 0.5, 0.6928, 0.5, 0.7259, 0.4637, 0.7271, 0.4637, 0.7271, 0.5, 0.7259, 0.5, 0.7579, 0.4632, 0.7593, 0.4266, 0.7308, 0.4637, 0.7271, 0.4632, 0.7593, 0.4249, 0.764, 0.361, 0.7001, 0.3942, 0.6984, 0.3881, 0.7369, 0.3518, 0.7416, 0.3942, 0.6984, 0.4294, 0.6956, 0.4266, 0.7308, 0.3881, 0.7369, 0.3881, 0.7369, 0.4266, 0.7308, 0.4249, 0.764, 0.3834, 0.7732, 0.3518, 0.7416, 0.3881, 0.7369, 0.3834, 0.7732, 0.3309, 0.7941, 0.3671, 0.625, 0.3991, 0.625, 0.3979, 0.6613, 0.3657, 0.6618, 0.3991, 0.625, 0.4322, 0.625, 0.4314, 0.6603, 0.3979, 0.6613, 0.3979, 0.6613, 0.4314, 0.6603, 0.4294, 0.6956, 0.3942, 0.6984, 0.3657, 0.6618, 0.3979, 0.6613, 0.3942, 0.6984, 0.361, 0.7001, 0.361, 0.5499, 0.3942, 0.5516, 0.3979, 0.5887, 0.3657, 0.5882, 0.3942, 0.5516, 0.4294, 0.5544, 0.4314, 0.5897, 0.3979, 0.5887, 0.3979, 0.5887, 0.4314, 0.5897, 0.4322, 0.625, 0.3991, 0.625, 0.3657, 0.5882, 0.3979, 0.5887, 0.3991, 0.625, 0.3671, 0.625, 0.4368, 0.3117, 0.4684, 0.3119, 0.468, 0.3423, 0.4359, 0.3419, 0.4684, 0.3119, 0.5, 0.312, 0.5, 0.3425, 0.468, 0.3423, 0.468, 0.3423, 0.5, 0.3425, 0.5, 0.3725, 0.4672, 0.3722, 0.4359, 0.3419, 0.468, 0.3423, 0.4672, 0.3722, 0.4343, 0.3713, 0.5, 0.312, 0.5316, 0.3119, 0.532, 0.3423, 0.5, 0.3425, 0.5316, 0.3119, 0.5632, 0.3117, 0.5641, 0.3419, 0.532, 0.3423, 0.532, 0.3423, 0.5641, 0.3419, 0.5657, 0.3713, 0.5328, 0.3722, 0.5, 0.3425, 0.532, 0.3423, 0.5328, 0.3722, 0.5, 0.3725, 0.4343, 0.3713, 0.4672, 0.3722, 0.4661, 0.4015, 0.432, 0.3999, 0.4672, 0.3722, 0.5, 0.3725, 0.5, 0.4021, 0.4661, 0.4015, 0.4661, 0.4015, 0.5, 0.4021, 0.5, 0.4315, 0.4648, 0.4306, 0.432, 0.3999, 0.4661, 0.4015, 0.4648, 0.4306, 0.4291, 0.4279, 0.5, 0.3725, 0.5328, 0.3722, 0.5339, 0.4015, 0.5, 0.4021, 0.5328, 0.3722, 0.5657, 0.3713, 0.568, 0.3999, 0.5339, 0.4015, 0.5339, 0.4015, 0.568, 0.3999, 0.5709, 0.4279, 0.5352, 0.4306, 0.5, 0.4021, 0.5339, 0.4015, 0.5352, 0.4306, 0.5, 0.4315, 0.3749, 0.2499, 0.4062, 0.2499, 0.4059, 0.2809, 0.3746, 0.2808, 0.4062, 0.2499, 0.4374, 0.2499, 0.4373, 0.281, 0.4059, 0.2809, 0.4059, 0.2809, 0.4373, 0.281, 0.4368, 0.3117, 0.4053, 0.3115, 0.3746, 0.2808, 0.4059, 0.2809, 0.4053, 0.3115, 0.3737, 0.3112, 0.4374, 0.2499, 0.4687, 0.25, 0.4686, 0.2811, 0.4373, 0.281, 0.4687, 0.25, 0.5, 0.25, 0.5, 0.2811, 0.4686, 0.2811, 0.4686, 0.2811, 0.5, 0.2811, 0.5, 0.312, 0.4684, 0.3119, 0.4373, 0.281, 0.4686, 0.2811, 0.4684, 0.3119, 0.4368, 0.3117, 0.5, 0.25, 0.5313, 0.25, 0.5314, 0.2811, 0.5, 0.2811, 0.5313, 0.25, 0.5626, 0.2499, 0.5627, 0.281, 0.5314, 0.2811, 0.5314, 0.2811, 0.5627, 0.281, 0.5632, 0.3117, 0.5316, 0.3119, 0.5, 0.2811, 0.5314, 0.2811, 0.5316, 0.3119, 0.5, 0.312, 0.5626, 0.2499, 0.5938, 0.2499, 0.5941, 0.2809, 0.5627, 0.281, 0.5938, 0.2499, 0.6251, 0.2499, 0.6254, 0.2808, 0.5941, 0.2809, 0.5941, 0.2809, 0.6254, 0.2808, 0.6263, 0.3112, 0.5947, 0.3115, 0.5627, 0.281, 0.5941, 0.2809, 0.5947, 0.3115, 0.5632, 0.3117, 0.5632, 0.3117, 0.5947, 0.3115, 0.5961, 0.3413, 0.5641, 0.3419, 0.5947, 0.3115, 0.6263, 0.3112, 0.6282, 0.3406, 0.5961, 0.3413, 0.5961, 0.3413, 0.6282, 0.3406, 0.6315, 0.3685, 0.5986, 0.37, 0.5641, 0.3419, 0.5961, 0.3413, 0.5986, 0.37, 0.5657, 0.3713, 0.5657, 0.3713, 0.5986, 0.37, 0.6023, 0.3974, 0.568, 0.3999, 0.5986, 0.37, 0.6315, 0.3685, 0.6368, 0.3944, 0.6023, 0.3974, 0.6023, 0.3974, 0.6368, 0.3944, 0.6445, 0.418, 0.6075, 0.4234, 0.568, 0.3999, 0.6023, 0.3974, 0.6075, 0.4234, 0.5709, 0.4279, 0.5709, 0.4279, 0.6075, 0.4234, 0.6134, 0.4486, 0.5738, 0.456, 0.6075, 0.4234, 0.6445, 0.418, 0.6552, 0.4386, 0.6134, 0.4486, 0.6134, 0.4486, 0.6552, 0.4386, 0.6691, 0.4559, 0.6166, 0.4768, 0.5738, 0.456, 0.6134, 0.4486, 0.6166, 0.4768, 0.5751, 0.486, 0.5, 0.4315, 0.5352, 0.4306, 0.5363, 0.4601, 0.5, 0.4613, 0.5352, 0.4306, 0.5709, 0.4279, 0.5738, 0.456, 0.5363, 0.4601, 0.5363, 0.4601, 0.5738, 0.456, 0.5751, 0.486, 0.5368, 0.4907, 0.5, 0.4613, 0.5363, 0.4601, 0.5368, 0.4907, 0.5, 0.4921, 0.4291, 0.4279, 0.4648, 0.4306, 0.4637, 0.4601, 0.4262, 0.456, 0.4648, 0.4306, 0.5, 0.4315, 0.5, 0.4613, 0.4637, 0.4601, 0.4637, 0.4601, 0.5, 0.4613, 0.5, 0.4921, 0.4632, 0.4907, 0.4262, 0.456, 0.4637, 0.4601, 0.4632, 0.4907, 0.4249, 0.486, 0.3555, 0.418, 0.3925, 0.4234, 0.3866, 0.4486, 0.3448, 0.4386, 0.3925, 0.4234, 0.4291, 0.4279, 0.4262, 0.456, 0.3866, 0.4486, 0.3866, 0.4486, 0.4262, 0.456, 0.4249, 0.486, 0.3834, 0.4768, 0.3448, 0.4386, 0.3866, 0.4486, 0.3834, 0.4768, 0.3309, 0.4559, 0.3685, 0.3685, 0.4014, 0.37, 0.3977, 0.3974, 0.3632, 0.3944, 0.4014, 0.37, 0.4343, 0.3713, 0.432, 0.3999, 0.3977, 0.3974, 0.3977, 0.3974, 0.432, 0.3999, 0.4291, 0.4279, 0.3925, 0.4234, 0.3632, 0.3944, 0.3977, 0.3974, 0.3925, 0.4234, 0.3555, 0.418, 0.3737, 0.3112, 0.4053, 0.3115, 0.4039, 0.3413, 0.3718, 0.3406, 0.4053, 0.3115, 0.4368, 0.3117, 0.4359, 0.3419, 0.4039, 0.3413, 0.4039, 0.3413, 0.4359, 0.3419, 0.4343, 0.3713, 0.4014, 0.37, 0.3718, 0.3406, 0.4039, 0.3413, 0.4014, 0.37, 0.3685, 0.3685, 0.6364, 0.683, 0.641, 0.6825, 0.6658, 0.6631, 0.6357, 0.6794, 0.6454, 0.6816, 0.6496, 0.6795, 0.6658, 0.6631, 0.641, 0.6825, 0.6537, 0.6773, 0.6574, 0.6743, 0.6658, 0.6631, 0.6496, 0.6795, 0.6611, 0.6713, 0.6642, 0.6676, 0.6658, 0.6631, 0.6574, 0.6743, 0.6674, 0.6639, 0.6697, 0.6596, 0.6658, 0.6631, 0.6642, 0.6676, 0.6721, 0.6552, 0.6737, 0.6505, 0.6658, 0.6631, 0.6697, 0.6596, 0.6752, 0.6457, 0.676, 0.6406, 0.6658, 0.6631, 0.6737, 0.6505, 0.6767, 0.6356, 0.6766, 0.6303, 0.6658, 0.6631, 0.676, 0.6406, 0.6766, 0.625, 0.6768, 0.625, 0.6658, 0.6631, 0.6766, 0.6303, 0.6394, 0.7038, 0.6357, 0.6794, 0.6658, 0.6631, 0.6694, 0.7002, 0.6012, 0.663, 0.6056, 0.6998, 0.5705, 0.6958, 0.5677, 0.6607, 0.565, 0.625, 0.5868, 0.625, 0.6012, 0.663, 0.5677, 0.6607, 0.5677, 0.5893, 0.6012, 0.587, 0.5868, 0.625, 0.565, 0.625])
me_cube.materials.append(mat_material)
me_cube.use_remesh_preserve_volume = False
me_cube.use_remesh_preserve_attributes = False
me_cube.use_mirror_vertex_groups = False
me_cube.update()

# ---- objects
ob_cube = bpy.data.objects.new('Cube', me_cube)
ob_light = bpy.data.objects.new('Light', light_light)
ob_camera = bpy.data.objects.new('Camera', cam_camera)

# ---- transforms, parenting, visibility, modifiers, constraints
ob_cube.location = (0.0, 0.0, 0.0)
ob_cube.rotation_euler = (5.565e-08, 0.7854, 1.344e-07)
ob_cube.lock_rotations_4d = False
ob_cube.empty_display_type = 'ARROWS'
ob_cube.lineart.crease_threshold = 0.0
ob_light.location = (4.076, 1.005, 5.904)
ob_light.rotation_euler = (0.6503, 0.05522, 1.866)
ob_light.lock_rotations_4d = False
ob_light.empty_display_type = 'ARROWS'
ob_light.color = (0.0, 0.0, 0.0, 0.0)
ob_light.lineart.crease_threshold = 0.0
ob_camera.location = (7.359, -6.926, 4.958)
ob_camera.rotation_euler = (1.109, 0.0, 0.8149)
ob_camera.lock_rotations_4d = False
ob_camera.empty_display_type = 'ARROWS'
ob_camera.color = (0.0, 0.0, 0.0, 0.0)
ob_camera.display_type = 'WIRE'
ob_camera.lineart.crease_threshold = 0.0

# ---- collection membership
col_collection.objects.link(ob_cube)
col_collection.objects.link(ob_light)
col_collection.objects.link(ob_camera)

# ---- scene / render settings (as saved in the file)
scene.camera = ob_camera
scene.frame_start = 1; scene.frame_end = 250; scene.frame_set(1)
scene.render.engine = 'BLENDER_EEVEE_NEXT'
scene.cycles.use_denoising = False
scene.cycles.samples = 128
scene.cycles.sampling_pattern = 'TABULATED_SOBOL'
scene.cycles.use_adaptive_sampling = False
scene.cycles.use_light_tree = False
scene.view_settings.view_transform = 'Filmic'
bpy.context.view_layer.update()
